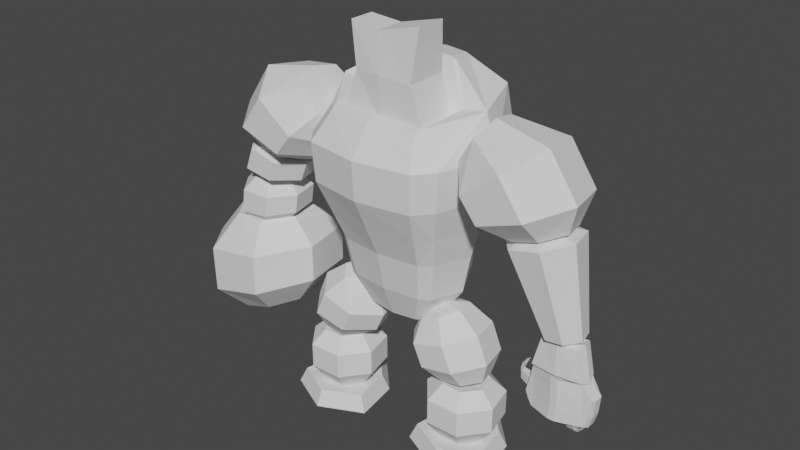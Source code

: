 # Source: Golem.blend  (saved by Blender 2.80.75; exported with 4.5.12 LTS)
import bpy
from mathutils import Matrix  # noqa: F401  (used for matrix-valued properties, if any)

bpy.ops.wm.read_factory_settings(use_empty=True)
scene = bpy.context.scene
scene.name = 'Scene'

# ---- collections
col_collection = bpy.data.collections.new('Collection'); scene.collection.children.link(col_collection)

# ---- world
world_world = bpy.data.worlds.new('World'); scene.world = world_world
world_world.use_nodes = True; world_world.node_tree.nodes.clear()
_N = world_world.node_tree.nodes; _L = world_world.node_tree.links
n0 = _N.new('ShaderNodeOutputWorld'); n0.name = 'World Output'; n0.location = (300, 300)
n1 = _N.new('ShaderNodeBackground'); n1.name = 'Background'; n1.location = (10, 300)
n1.inputs[0].default_value = (0.05088, 0.05088, 0.05088, 1.0)
_L.new(n1.outputs[0], n0.inputs[0])
n0.is_active_output = True
world_world.color = (0.05088, 0.05088, 0.05088)
world_world.use_sun_shadow = False
world_world.sun_shadow_jitter_overblur = 0.0

# ---- meshes
me_cube_001 = bpy.data.meshes.new('Cube.001')
me_cube_001.from_pydata([(-0.2958, -0.1353, -0.3106), (-0.2637, -0.08669, 0.2531), (-0.2958, 0.1353, -0.3106), (-0.2637, 0.08669, 0.2531), (0.2958, -0.1353, -0.3106), (0.2407, -0.1012, 0.3072), (0.2958, 0.1353, -0.3106), (0.2407, 0.1012, 0.3072), (-0.2025, -0.1205, -0.0207), (-0.2025, 0.1205, -0.0207), (0.2125, 0.1407, -0.01904), (0.2125, -0.1407, -0.01904), (-3.289e-10, 0.1353, -0.3106), (-0.05525, 0.1012, 0.2315), (-3.289e-10, -0.1353, -0.3106), (-0.05525, -0.1012, 0.2315), (-0.02185, -0.1407, -0.0173), (-0.02185, 0.1407, -0.0173), (-0.4324, 0.4786, -0.1234), (0.4324, 0.4786, -0.1234), (-0.3297, 0.4068, -1.122), (0.3297, 0.4068, -1.122), (0.4178, 0.5535, -0.7021), (-0.4178, 0.5535, -0.7021), (-0.29, 0.365, -1.384), (-0.3717, 0.4801, -0.9111), (0.29, 0.365, -1.384), (0.3717, 0.4801, -0.9111), (0.4346, 0.5665, -0.4456), (-0.4346, 0.5665, -0.4456), (0.5316, 0.1438, -0.1775), (-0.5316, 0.1438, -0.1775), (0.4533, 0.1437, -1.122), (-0.4533, 0.1437, -1.122), (-0.5745, 0.1437, -0.7021), (0.5745, 0.1437, -0.7021), (-0.3986, 0.1437, -1.387), (0.5111, 0.1437, -0.9111), (-0.5111, 0.1437, -0.9111), (0.3986, 0.1437, -1.387), (0.5989, 0.1437, -0.442), (-0.5989, 0.1437, -0.442), (1.176e-10, -0.1337, -1.386), (-9.038e-09, -0.1898, -1.122), (9.273e-09, -0.2872, -0.9111), (-9.038e-09, -0.3857, -0.7021), (1.176e-10, 0.4773, -1.122), (1.176e-10, 0.4212, -1.386), (-1.651e-09, 0.3346, -1.588), (-9.038e-09, 0.6732, -0.7021), (1.176e-10, 0.5747, -0.9111), (1.176e-10, 0.6916, -0.4427), (1.176e-10, 0.5324, -0.2401), (-1.819e-08, -0.4041, -0.4427), (9.273e-09, -0.2449, -0.2401), (-9.038e-09, 0.1438, -0.1707), (0.1747, 0.4388, 0.001942), (0.2148, 0.2731, 0.0199), (-0.1747, 0.4388, 0.001942), (-0.2148, 0.2731, 0.0199), (-7.791e-09, 0.2731, 0.04944), (-3.259e-09, 0.4654, 0.0151), (0.3725, -0.1526, -0.2579), (-0.3725, -0.1526, -0.2579), (0.3594, -0.09809, -1.122), (-0.3594, -0.09809, -1.122), (-0.4555, -0.2095, -0.7021), (0.4555, -0.2095, -0.7021), (-0.3161, -0.06636, -1.385), (0.4053, -0.1538, -0.9111), (-0.4053, -0.1538, -0.9111), (0.3161, -0.06636, -1.385), (0.4742, -0.2194, -0.4447), (-0.4742, -0.2194, -0.4447), (4.865e-09, -0.1934, -0.2234), (-1.651e-09, -0.04329, -1.604), (0.2274, 0.1438, -1.629), (0.302, 0.5055, -0.2534), (0.3718, 0.629, -0.4441), (0.282, 0.442, -1.122), (0.3574, 0.6133, -0.7021), (0.2481, -0.1056, -1.385), (0.282, -0.1546, -1.122), (0.318, -0.2399, -0.9111), (0.3574, -0.3259, -0.7021), (0.2481, 0.3931, -1.385), (0.1879, 0.3061, -1.577), (0.318, 0.5274, -0.9111), (0.3718, -0.3415, -0.4441), (0.302, -0.218, -0.2534), (0.3712, 0.1438, -0.2006), (0.1495, 0.4521, 0.008523), (0.1838, 0.2731, 0.03467), (0.1974, -0.01734, -1.59), (0.3186, -0.173, -0.2407), (-0.2481, -0.1056, -1.385), (-0.302, -0.218, -0.2534), (-0.3718, -0.3415, -0.4441), (-0.3712, 0.1438, -0.2006), (-0.282, -0.1546, -1.122), (-0.318, -0.2399, -0.9111), (-0.3574, -0.3259, -0.7021), (-0.1614, 0.3241, -1.577), (-0.2481, 0.3931, -1.385), (-0.318, 0.5274, -0.9111), (-0.282, 0.442, -1.122), (-0.3574, 0.6133, -0.7021), (-0.3718, 0.629, -0.4441), (-0.302, 0.5055, -0.2534), (-0.2274, 0.1438, -1.629), (-0.1838, 0.2731, 0.03467), (-0.1495, 0.4521, 0.008523), (-0.3186, -0.173, -0.2407), (-0.1974, -0.01734, -1.59), (0.2968, 0.1182, -0.2585), (-1.191e-08, 0.1182, -0.2347), (-7.948e-10, -0.1514, -0.2768), (0.2547, -0.1351, -0.2906), (-0.2968, 0.1182, -0.2585), (-0.2547, -0.1351, -0.2906), (-0.1696, -0.03528, -1.59), (0.1696, -0.03528, -1.59), (0.1614, 0.3241, -1.577), (-0.1879, 0.3061, -1.577), (0.1655, 0.1444, -1.673), (-1.651e-09, 0.1457, -1.703), (-0.1655, 0.1444, -1.673), (-0.3153, 0.231, -1.505), (-0.3707, 0.3308, -1.631), (-0.4391, 0.3308, -1.786), (-0.4914, 0.2311, -1.917), (-0.1997, 0.1702, -1.556), (-0.1746, 0.2324, -1.688), (-0.2385, 0.2324, -1.825), (-0.3664, 0.1704, -1.935), (-0.1712, 0.03359, -1.569), (-0.1261, 0.01138, -1.702), (-0.189, 0.01138, -1.835), (-0.3349, 0.03381, -1.935), (-0.2512, -0.07598, -1.534), (-0.2618, -0.1659, -1.663), (-0.3278, -0.1659, -1.808), (-0.4207, -0.07569, -1.918), (-0.2941, 0.06952, -1.457), (-0.3794, -0.07598, -1.477), (-0.4795, -0.1659, -1.599), (-0.5505, -0.1659, -1.765), (-0.559, -0.07569, -1.896), (-0.4594, 0.03359, -1.442), (-0.6152, 0.01138, -1.56), (-0.6893, 0.01138, -1.738), (-0.6459, 0.03382, -1.886), (-0.4308, 0.1702, -1.454), (-0.5668, 0.2324, -1.574), (-0.6397, 0.2324, -1.748), (-0.6158, 0.1704, -1.895), (-0.4989, 0.06806, -1.978), (-0.4923, 0.231, -1.938), (-0.4916, 0.3308, -2.032), (-0.4906, 0.3308, -2.202), (-0.4898, 0.231, -2.34), (-0.3661, 0.1702, -1.938), (-0.2873, 0.2324, -2.031), (-0.2863, 0.2324, -2.201), (-0.3636, 0.1702, -2.339), (-0.3349, 0.03359, -1.938), (-0.2368, 0.01138, -2.031), (-0.2359, 0.01138, -2.201), (-0.3324, 0.03359, -2.339), (-0.4223, -0.07598, -1.938), (-0.3782, -0.1659, -2.032), (-0.3772, -0.1659, -2.202), (-0.4198, -0.07598, -2.339), (-0.4926, 0.06952, -1.98), (-0.5624, -0.07598, -1.939), (-0.6049, -0.1659, -2.033), (-0.604, -0.1659, -2.203), (-0.5599, -0.07598, -2.34), (-0.6498, 0.03359, -1.939), (-0.7463, 0.01138, -2.034), (-0.7454, 0.01138, -2.204), (-0.6473, 0.03359, -2.34), (-0.6186, 0.1702, -1.939), (-0.6958, 0.2324, -2.033), (-0.6949, 0.2324, -2.203), (-0.6161, 0.1702, -2.34), (-0.4895, 0.06952, -2.392), (-0.4898, -0.2139, -2.323), (-0.4907, -0.09217, -2.49), (-0.7389, -0.09391, -2.321), (-0.6447, -0.01802, -2.489), (-0.6948, 0.1757, -2.321), (-0.6172, 0.1486, -2.489), (-0.4898, 0.3919, -2.323), (-0.4907, 0.2822, -2.49), (-0.285, 0.1757, -2.324), (-0.3639, 0.1486, -2.491), (-0.2406, -0.09391, -2.324), (-0.3367, -0.01802, -2.491), (-0.5539, 0.2154, -2.49), (-0.5923, 0.2838, -2.322), (-0.4137, -0.0551, -2.491), (-0.3652, -0.1539, -2.323), (-0.5043, 0.06528, -2.49), (-0.5119, 0.04088, -2.354), (-0.4913, -0.2576, -2.435), (-0.7883, -0.1146, -2.433), (-0.7356, 0.2069, -2.432), (-0.4913, 0.4646, -2.435), (-0.2469, 0.2069, -2.437), (-0.1942, -0.1146, -2.436), (-0.3428, -0.1861, -2.435), (-0.6135, 0.3358, -2.433), (-0.5757, 0.2705, -0.3073), (-0.7665, 0.4294, -0.4217), (-0.9057, 0.4294, -0.6102), (-0.9885, 0.2701, -0.7503), (-0.4945, 0.1975, -0.4459), (-0.5424, 0.3539, -0.592), (-0.6409, 0.3539, -0.7055), (-0.8387, 0.1937, -0.7942), (-0.474, 0.0236, -0.481), (-0.4871, 0.0494, -0.634), (-0.5755, 0.0494, -0.729), (-0.8005, 0.02551, -0.8012), (-0.531, -0.1137, -0.3835), (-0.6421, -0.2547, -0.5162), (-0.7587, -0.2547, -0.6631), (-0.9022, -0.1111, -0.7662), (-0.5592, 0.06952, -0.2985), (-0.6195, -0.1093, -0.2331), (-0.8908, -0.2547, -0.3273), (-1.053, -0.2547, -0.5574), (-1.07, -0.1131, -0.7145), (-0.6727, 0.02607, -0.1433), (-1.046, -0.01056, -0.2095), (-1.236, -0.01056, -0.4914), (-1.178, 0.02444, -0.6855), (-0.6539, 0.192, -0.175), (-0.9905, 0.2939, -0.2515), (-1.17, 0.2939, -0.515), (-1.14, 0.1961, -0.7017), (-0.9859, 0.06797, -0.78), (-0.9755, 0.2027, -0.7494), (-1.002, 0.3081, -0.7777), (-1.058, 0.3081, -0.9225), (-1.086, 0.2025, -0.98), (-0.8747, 0.1544, -0.7837), (-0.8209, 0.2183, -0.821), (-0.873, 0.2183, -0.9487), (-0.9825, 0.1518, -0.9883), (-0.8492, 0.03905, -0.7924), (-0.7761, 0.0164, -0.8317), (-0.8274, 0.0164, -0.9551), (-0.9568, 0.04031, -0.9877), (-0.9201, -0.052, -0.7682), (-0.9016, -0.1455, -0.8017), (-0.9552, -0.1455, -0.937), (-1.027, -0.05026, -0.9786), (-0.9822, 0.06949, -0.7688), (-1.03, -0.04904, -0.7311), (-1.103, -0.1455, -0.7536), (-1.16, -0.1455, -0.908), (-1.144, -0.05158, -0.9678), (-1.095, 0.04069, -0.7091), (-1.229, 0.0164, -0.7236), (-1.288, 0.0164, -0.8899), (-1.217, 0.03961, -0.9634), (-1.072, 0.1507, -0.7168), (-1.184, 0.2183, -0.7343), (-1.242, 0.2183, -0.8963), (-1.191, 0.1534, -0.9688), (-1.08, 0.06846, -0.9989), (-1.088, 0.2027, -0.9714), (-1.102, 0.3081, -1.076), (-1.122, 0.3081, -1.23), (-1.131, 0.2025, -1.338), (-0.9822, 0.1544, -0.9811), (-0.9152, 0.2183, -1.076), (-0.9359, 0.2183, -1.212), (-1.029, 0.1518, -1.321), (-0.9553, 0.03905, -0.9836), (-0.8692, 0.0164, -1.076), (-0.89, 0.0164, -1.208), (-1.004, 0.04031, -1.315), (-1.03, -0.052, -0.9767), (-0.9982, -0.1455, -1.076), (-1.019, -0.1455, -1.22), (-1.075, -0.05026, -1.323), (-1.09, 0.06949, -0.9919), (-1.145, -0.04904, -0.9664), (-1.205, -0.1455, -1.077), (-1.225, -0.1455, -1.24), (-1.191, -0.05158, -1.339), (-1.214, 0.04069, -0.9605), (-1.334, 0.0164, -1.077), (-1.353, 0.0164, -1.253), (-1.263, 0.0396, -1.352), (-1.19, 0.1507, -0.9626), (-1.288, 0.2183, -1.077), (-1.307, 0.2183, -1.248), (-1.236, 0.1534, -1.351), (-1.121, 0.06846, -1.355), (-1.185, 0.3596, -1.275), (-1.179, 0.5618, -1.478), (-1.171, 0.5618, -1.776), (-1.158, 0.3592, -1.982), (-0.9811, 0.2669, -1.262), (-0.8261, 0.3894, -1.422), (-0.8249, 0.3894, -1.687), (-0.9695, 0.262, -1.921), (-0.9295, 0.04571, -1.259), (-0.7388, 0.002269, -1.408), (-0.7393, 0.002269, -1.665), (-0.9243, 0.04813, -1.901), (-1.073, -0.1289, -1.268), (-0.9834, -0.3082, -1.447), (-0.9791, -0.3082, -1.726), (-1.056, -0.1256, -1.937), (-1.182, 0.1041, -1.315), (-1.294, -0.1232, -1.283), (-1.376, -0.3082, -1.51), (-1.364, -0.3082, -1.825), (-1.27, -0.1281, -2.003), (-1.427, 0.04885, -1.292), (-1.62, 0.002269, -1.549), (-1.603, 0.002269, -1.887), (-1.404, 0.04678, -2.049), (-1.38, 0.2598, -1.289), (-1.533, 0.3894, -1.535), (-1.518, 0.3894, -1.865), (-1.352, 0.265, -2.039), (-1.134, 0.1021, -2.012), (0.3173, 0.231, -1.505), (0.3726, 0.3308, -1.631), (0.4411, 0.3308, -1.786), (0.4934, 0.2311, -1.917), (0.2017, 0.1702, -1.556), (0.1765, 0.2324, -1.688), (0.2405, 0.2324, -1.825), (0.3684, 0.1704, -1.935), (0.1732, 0.03359, -1.569), (0.1281, 0.01138, -1.702), (0.1909, 0.01138, -1.835), (0.3369, 0.03381, -1.935), (0.2531, -0.07598, -1.534), (0.2638, -0.1659, -1.663), (0.3298, -0.1659, -1.808), (0.4226, -0.07569, -1.918), (0.2961, 0.06952, -1.457), (0.3814, -0.07598, -1.477), (0.4815, -0.1659, -1.599), (0.5524, -0.1659, -1.765), (0.561, -0.07569, -1.896), (0.4613, 0.03359, -1.442), (0.6172, 0.01138, -1.56), (0.6912, 0.01138, -1.738), (0.6478, 0.03382, -1.886), (0.4328, 0.1702, -1.454), (0.5688, 0.2324, -1.574), (0.6417, 0.2324, -1.748), (0.6177, 0.1704, -1.895), (0.5008, 0.06806, -1.978), (0.4943, 0.231, -1.938), (0.4935, 0.3308, -2.032), (0.4926, 0.3308, -2.202), (0.4918, 0.231, -2.34), (0.368, 0.1702, -1.938), (0.2892, 0.2324, -2.031), (0.2883, 0.2324, -2.201), (0.3656, 0.1702, -2.339), (0.3368, 0.03359, -1.938), (0.2388, 0.01138, -2.031), (0.2378, 0.01138, -2.201), (0.3344, 0.03359, -2.339), (0.4242, -0.07598, -1.938), (0.3801, -0.1659, -2.032), (0.3792, -0.1659, -2.202), (0.4217, -0.07598, -2.339), (0.4946, 0.06952, -1.98), (0.5644, -0.07598, -1.939), (0.6069, -0.1659, -2.033), (0.6059, -0.1659, -2.203), (0.5619, -0.07598, -2.34), (0.6517, 0.03359, -1.939), (0.7483, 0.01138, -2.034), (0.7473, 0.01138, -2.204), (0.6493, 0.03359, -2.34), (0.6205, 0.1702, -1.939), (0.6978, 0.2324, -2.033), (0.6969, 0.2324, -2.203), (0.6181, 0.1702, -2.34), (0.4915, 0.06952, -2.392), (0.4917, -0.2139, -2.323), (0.4927, -0.09217, -2.49), (0.7408, -0.09391, -2.321), (0.6466, -0.01802, -2.489), (0.6968, 0.1757, -2.321), (0.6192, 0.1486, -2.489), (0.4917, 0.3919, -2.323), (0.4927, 0.2822, -2.49), (0.287, 0.1757, -2.324), (0.3658, 0.1486, -2.491), (0.2426, -0.09391, -2.324), (0.3387, -0.01802, -2.491), (0.5559, 0.2154, -2.49), (0.5943, 0.2838, -2.322), (0.4157, -0.0551, -2.491), (0.3672, -0.1539, -2.323), (0.5062, 0.06528, -2.49), (0.5139, 0.04088, -2.354), (0.4933, -0.2576, -2.435), (0.7903, -0.1146, -2.433), (0.7376, 0.2069, -2.432), (0.4933, 0.4646, -2.435), (0.2489, 0.2069, -2.437), (0.1962, -0.1146, -2.436), (0.3447, -0.1861, -2.435), (0.6154, 0.3358, -2.433), (0.5777, 0.2705, -0.3073), (0.7684, 0.4294, -0.4217), (0.9076, 0.4294, -0.6102), (0.9905, 0.2701, -0.7503), (0.4965, 0.1975, -0.4459), (0.5444, 0.3539, -0.592), (0.6429, 0.3539, -0.7055), (0.8407, 0.1937, -0.7942), (0.4759, 0.0236, -0.481), (0.489, 0.0494, -0.634), (0.5775, 0.0494, -0.729), (0.8025, 0.02551, -0.8012), (0.533, -0.1137, -0.3835), (0.6441, -0.2547, -0.5162), (0.7607, -0.2547, -0.6631), (0.9042, -0.1111, -0.7662), (0.5612, 0.06952, -0.2985), (0.6215, -0.1093, -0.2331), (0.8928, -0.2547, -0.3273), (1.055, -0.2547, -0.5574), (1.072, -0.1131, -0.7145), (0.6747, 0.02607, -0.1433), (1.048, -0.01056, -0.2095), (1.238, -0.01056, -0.4914), (1.18, 0.02444, -0.6855), (0.6559, 0.192, -0.175), (0.9925, 0.2939, -0.2515), (1.172, 0.2939, -0.515), (1.142, 0.1961, -0.7017), (0.9878, 0.06797, -0.78), (0.9775, 0.2027, -0.7494), (1.004, 0.3081, -0.7777), (1.177, 0.2037, -1.336), (1.192, 0.1443, -1.369), (0.8767, 0.1544, -0.7837), (0.8229, 0.2183, -0.821), (1.073, 0.1531, -1.346), (1.134, 0.1158, -1.371), (0.8512, 0.03905, -0.7924), (0.778, 0.0164, -0.8317), (1.047, 0.03957, -1.349), (1.119, 0.05303, -1.37), (0.9221, -0.052, -0.7682), (0.9036, -0.1455, -0.8017), (1.119, -0.0515, -1.342), (1.159, 0.002068, -1.367), (0.9842, 0.06949, -0.7688), (1.032, -0.04904, -0.7311), (1.105, -0.1455, -0.7536), (1.235, -0.0515, -1.33), (1.225, 0.001329, -1.363), (1.097, 0.04069, -0.7091), (1.231, 0.0164, -0.7236), (1.308, 0.03957, -1.323), (1.266, 0.05263, -1.362), (1.074, 0.1507, -0.7168), (1.186, 0.2183, -0.7343), (1.282, 0.1531, -1.325), (1.251, 0.1166, -1.365), (1.188, 0.06886, -1.379), (1.297, 0.1425, -1.366), (1.345, 0.1315, -1.561), (1.297, -0.001132, -1.366), (1.345, -0.01219, -1.561), (1.067, 0.1425, -1.366), (1.019, 0.1315, -1.561), (1.067, -0.001132, -1.366), (1.019, -0.01219, -1.561), (1.367, 0.06647, -1.595), (1.312, 0.0707, -1.352), (0.9976, 0.06647, -1.595), (1.052, 0.0707, -1.352), (1.345, 0.13, -1.578), (1.37, 0.1416, -1.868), (1.345, 0.009418, -1.578), (1.37, 0.02098, -1.868), (1.019, 0.13, -1.578), (0.9876, 0.1416, -1.838), (1.019, 0.009417, -1.578), (0.9876, 0.02098, -1.838), (1.02, 0.009151, -1.868), (1.16, -0.03613, -1.868), (1.205, -0.03613, -1.868), (1.344, 0.009152, -1.868), (1.344, 0.009152, -1.578), (1.205, -0.03613, -1.578), (1.16, -0.03613, -1.578), (1.02, 0.009151, -1.578), (1.344, 0.1298, -1.868), (1.205, 0.08447, -1.868), (1.16, 0.08447, -1.868), (1.02, 0.1298, -1.868), (1.344, 0.1298, -1.578), (1.205, 0.08447, -1.578), (1.16, 0.08447, -1.578), (1.02, 0.1298, -1.578), (1.035, 0.09062, -1.828), (1.035, 0.04532, -1.828), (1.144, 0.01301, -1.828), (1.144, 0.0585, -1.828), (1.22, 0.05851, -1.828), (1.22, 0.01301, -1.828), (1.329, 0.0453, -1.828), (1.329, 0.09063, -1.828), (1.386, 0.05125, -1.877), (1.386, 0.1113, -1.877), (1.356, 0.1042, -1.592), (1.356, 0.04218, -1.592), (0.9724, 0.1113, -1.847), (0.9724, 0.05127, -1.847), (1.009, 0.04207, -1.592), (1.009, 0.1043, -1.592), (1.009, 0.1117, -1.81), (1.041, 0.1087, -1.687), (1.041, 0.04693, -1.687), (1.009, 0.0509, -1.81), (1.344, 0.1167, -1.877), (1.344, 0.02215, -1.877), (1.205, -0.02324, -1.877), (1.205, 0.07158, -1.877), (1.16, 0.07157, -1.877), (1.16, -0.02323, -1.877), (1.02, 0.02216, -1.877), (1.02, 0.1167, -1.877), (1.02, 0.1004, -1.592), (1.02, 0.03854, -1.592), (1.16, -0.006636, -1.592), (1.16, 0.05498, -1.592), (1.205, 0.05496, -1.592), (1.205, -0.006618, -1.592), (1.344, 0.03859, -1.592), (1.344, 0.1003, -1.592), (1.02, 0.1189, -1.828), (1.16, 0.07829, -1.828), (1.16, -0.01652, -1.828), (1.344, 0.02432, -1.828), (1.205, -0.01652, -1.828), (1.205, 0.0783, -1.828), (1.344, 0.1189, -1.828), (1.02, 0.02434, -1.828), (1.394, 0.02094, -1.785), (1.409, 0.01602, -1.662), (1.387, 0.1367, -1.663), (1.372, 0.1415, -1.785), (0.9698, 0.1415, -1.785), (0.999, 0.1367, -1.662), (0.9993, 0.01597, -1.661), (0.9698, 0.02094, -1.785), (1.03, 0.1298, -1.785), (1.03, 0.1298, -1.662), (1.17, 0.08447, -1.662), (1.17, 0.08447, -1.785), (1.215, 0.08447, -1.785), (1.215, 0.08447, -1.662), (1.355, 0.1298, -1.663), (1.355, 0.1298, -1.785), (1.355, 0.009156, -1.785), (1.355, 0.009156, -1.662), (1.215, -0.03613, -1.661), (1.215, -0.03613, -1.785), (1.17, -0.03613, -1.785), (1.17, -0.03613, -1.661), (1.03, 0.009156, -1.661), (1.03, 0.009156, -1.785), (0.9558, 0.0509, -1.797), (0.9877, 0.04693, -1.673), (0.9877, 0.1087, -1.673), (0.9558, 0.1117, -1.797), (1.408, 0.1117, -1.797), (1.421, 0.1087, -1.674), (1.421, 0.047, -1.674), (1.408, 0.05084, -1.797), (1.095, 0.3139, -1.976), (1.095, 0.3139, -1.976), (1.095, 0.3139, -1.976), (1.095, 0.3139, -1.976), (1.095, 0.3139, -1.976), (1.095, 0.3139, -1.976), (1.098, 0.053, -1.828), (1.046, 0.03293, -1.83), (1.066, 0.003862, -1.829), (1.127, 0.007114, -1.824), (1.147, 0.03601, -1.824), (1.09, 0.2638, -2.003), (1.085, 0.2067, -2.014), (1.081, 0.1481, -2.006), (1.076, 0.09385, -1.981), (1.072, 0.04933, -1.94), (1.067, 0.01928, -1.886), (1.05, 0.04291, -1.878), (1.057, 0.06617, -1.928), (1.065, 0.1038, -1.968), (1.072, 0.1522, -1.995), (1.08, 0.2069, -2.006), (1.087, 0.2626, -1.999), (1.102, 0.2626, -1.999), (1.109, 0.2069, -2.006), (1.117, 0.1522, -1.995), (1.124, 0.1038, -1.968), (1.132, 0.06617, -1.928), (1.139, 0.04291, -1.878), (1.122, 0.01928, -1.886), (1.117, 0.04933, -1.94), (1.113, 0.09385, -1.981), (1.108, 0.1481, -2.006), (1.104, 0.2067, -2.014), (1.099, 0.2638, -2.003), (1.095, 0.05752, -1.874), (1.095, 0.07659, -1.92), (1.095, 0.1099, -1.96), (1.095, 0.1547, -1.988), (1.095, 0.207, -2.0), (1.095, 0.2618, -1.997), (1.275, 0.3139, -1.976), (1.275, 0.3139, -1.976), (1.275, 0.3139, -1.976), (1.275, 0.3139, -1.976), (1.275, 0.3139, -1.976), (1.275, 0.3139, -1.976), (1.275, 0.05387, -1.824), (1.222, 0.03601, -1.824), (1.242, 0.007114, -1.824), (1.307, 0.007114, -1.824), (1.327, 0.03601, -1.824), (1.27, 0.2638, -2.003), (1.265, 0.2067, -2.014), (1.261, 0.1481, -2.006), (1.256, 0.09385, -1.981), (1.252, 0.04933, -1.94), (1.247, 0.01928, -1.886), (1.23, 0.04291, -1.878), (1.237, 0.06617, -1.928), (1.245, 0.1038, -1.968), (1.252, 0.1522, -1.995), (1.26, 0.2069, -2.006), (1.267, 0.2626, -1.999), (1.282, 0.2626, -1.999), (1.289, 0.2069, -2.006), (1.297, 0.1522, -1.995), (1.304, 0.1038, -1.968), (1.312, 0.06617, -1.928), (1.319, 0.04291, -1.878), (1.302, 0.01928, -1.886), (1.298, 0.04933, -1.94), (1.293, 0.09385, -1.981), (1.288, 0.1481, -2.006), (1.284, 0.2067, -2.014), (1.279, 0.2638, -2.003), (1.275, 0.05752, -1.874), (1.275, 0.07659, -1.92), (1.275, 0.1099, -1.96), (1.275, 0.1547, -1.988), (1.275, 0.207, -2.0), (1.275, 0.2618, -1.997), (0.866, 0.3486, -1.75), (0.866, 0.3486, -1.75), (0.866, 0.3486, -1.75), (0.866, 0.3486, -1.75), (0.866, 0.3486, -1.75), (0.866, 0.3486, -1.75), (1.022, 0.09716, -1.742), (1.023, 0.07711, -1.681), (1.023, 0.0432, -1.704), (1.023, 0.04229, -1.779), (1.023, 0.07564, -1.802), (0.8386, 0.2985, -1.745), (0.8278, 0.2415, -1.74), (0.8351, 0.183, -1.735), (0.8582, 0.1303, -1.729), (0.8885, 0.09032, -1.72), (0.9512, 0.05729, -1.709), (0.9599, 0.08504, -1.69), (0.9014, 0.1109, -1.703), (0.8704, 0.1415, -1.717), (0.8468, 0.1871, -1.726), (0.836, 0.2417, -1.734), (0.8426, 0.2974, -1.742), (0.8426, 0.2972, -1.757), (0.836, 0.2414, -1.764), (0.8468, 0.1866, -1.771), (0.8704, 0.1408, -1.779), (0.9014, 0.1099, -1.79), (0.9599, 0.08378, -1.794), (0.9512, 0.05651, -1.773), (0.8885, 0.08967, -1.773), (0.8582, 0.1298, -1.766), (0.8351, 0.1827, -1.762), (0.8278, 0.2413, -1.758), (0.8386, 0.2984, -1.754), (0.9652, 0.1014, -1.742), (0.9097, 0.1231, -1.746), (0.8768, 0.1493, -1.748), (0.8541, 0.1894, -1.748), (0.8411, 0.2417, -1.749), (0.845, 0.2965, -1.75), (1.182, -0.03105, -1.561), (1.182, -0.01999, -1.366), (1.182, 0.1033, -1.561), (1.182, 0.1144, -1.366), (1.182, 0.06647, -1.595), (1.182, 0.0707, -1.389)], [], [(8, 1, 3, 9), (17, 13, 7, 10), (10, 7, 5, 11), (16, 15, 1, 8), (12, 6, 4, 14), (13, 3, 1, 15), (14, 16, 8, 0), (6, 10, 11, 4), (12, 17, 10, 6), (0, 8, 9, 2), (2, 9, 17, 12), (4, 11, 16, 14), (7, 13, 15, 5), (2, 12, 14, 0), (11, 5, 15, 16), (9, 3, 13, 17), (36, 109, 113, 68), (100, 70, 65, 99), (83, 44, 43, 82), (26, 39, 76, 86), (69, 83, 82, 64), (66, 101, 97, 73), (85, 47, 46, 79), (78, 77, 19, 28), (79, 87, 27, 21), (80, 78, 28, 22), (105, 103, 24, 20), (101, 66, 70, 100), (24, 36, 33, 20), (67, 69, 37, 35), (69, 64, 32, 37), (37, 32, 21, 27), (35, 37, 27, 22), (108, 18, 58, 111), (106, 104, 25, 23), (104, 105, 20, 25), (107, 51, 49, 106), (94, 74, 54, 89), (72, 62, 89, 88), (90, 30, 57, 92), (87, 50, 49, 80), (112, 98, 31, 63), (65, 70, 38, 33), (70, 66, 34, 38), (38, 34, 23, 25), (33, 38, 25, 20), (88, 53, 45, 84), (72, 88, 84, 67), (108, 107, 29, 18), (21, 32, 39, 26), (64, 82, 81, 71), (67, 35, 40, 72), (35, 22, 28, 40), (40, 28, 19, 30), (72, 40, 30, 62), (23, 34, 41, 29), (29, 41, 31, 18), (75, 121, 81, 42), (91, 92, 57, 56), (110, 111, 58, 59), (98, 55, 60, 110), (18, 31, 59, 58), (30, 19, 56, 57), (77, 52, 61, 91), (75, 42, 95, 120), (41, 73, 63, 31), (34, 66, 73, 41), (73, 97, 96, 63), (32, 64, 71, 39), (96, 112, 63), (90, 55, 115, 114), (39, 71, 93, 76), (69, 67, 84, 83), (36, 68, 65, 33), (36, 24, 123, 109), (30, 90, 94, 62), (19, 77, 91, 56), (61, 60, 92, 91), (54, 53, 88, 89), (48, 47, 85, 122), (27, 87, 80, 22), (55, 90, 92, 60), (45, 44, 83, 84), (62, 94, 89), (49, 51, 78, 80), (46, 50, 87, 79), (51, 52, 77, 78), (26, 85, 79, 21), (43, 42, 81, 82), (54, 74, 112, 96), (31, 98, 110, 59), (60, 61, 111, 110), (52, 51, 107, 108), (43, 44, 100, 99), (94, 90, 114, 117), (29, 107, 106, 23), (50, 46, 105, 104), (49, 50, 104, 106), (52, 108, 111, 61), (46, 47, 103, 105), (47, 48, 102, 103), (53, 54, 96, 97), (45, 53, 97, 101), (44, 45, 101, 100), (42, 43, 99, 95), (114, 115, 116, 117), (116, 115, 118, 119), (112, 74, 116, 119), (98, 112, 119, 118), (55, 98, 118, 115), (74, 94, 117, 116), (68, 95, 99, 65), (124, 121, 75, 125), (125, 75, 120, 126), (48, 125, 126, 102), (122, 124, 125, 48), (93, 121, 124, 76), (76, 124, 122, 86), (123, 102, 126, 109), (109, 126, 120, 113), (93, 71, 81, 121), (68, 113, 120, 95), (26, 86, 122, 85), (24, 103, 102, 123), (156, 130, 134), (129, 128, 132, 133), (127, 143, 131), (130, 129, 133, 134), (128, 127, 131, 132), (156, 134, 138), (133, 132, 136, 137), (131, 143, 135), (134, 133, 137, 138), (132, 131, 135, 136), (156, 138, 142), (137, 136, 140, 141), (135, 143, 139), (138, 137, 141, 142), (136, 135, 139, 140), (156, 142, 147), (141, 140, 145, 146), (139, 143, 144), (142, 141, 146, 147), (140, 139, 144, 145), (156, 147, 151), (146, 145, 149, 150), (144, 143, 148), (147, 146, 150, 151), (145, 144, 148, 149), (156, 151, 155), (150, 149, 153, 154), (148, 143, 152), (151, 150, 154, 155), (149, 148, 152, 153), (156, 155, 130), (154, 153, 128, 129), (152, 143, 127), (155, 154, 129, 130), (153, 152, 127, 128), (186, 160, 164), (159, 158, 162, 163), (157, 173, 161), (160, 159, 163, 164), (158, 157, 161, 162), (186, 164, 168), (163, 162, 166, 167), (161, 173, 165), (164, 163, 167, 168), (162, 161, 165, 166), (186, 168, 172), (167, 166, 170, 171), (165, 173, 169), (168, 167, 171, 172), (166, 165, 169, 170), (186, 172, 177), (171, 170, 175, 176), (169, 173, 174), (172, 171, 176, 177), (170, 169, 174, 175), (186, 177, 181), (176, 175, 179, 180), (174, 173, 178), (177, 176, 180, 181), (175, 174, 178, 179), (186, 181, 185), (180, 179, 183, 184), (178, 173, 182), (181, 180, 184, 185), (179, 178, 182, 183), (186, 185, 160), (184, 183, 158, 159), (182, 173, 157), (185, 184, 159, 160), (183, 182, 157, 158), (205, 187, 189, 206), (206, 189, 191, 207), (212, 200, 193, 208), (208, 193, 195, 209), (209, 195, 197, 210), (211, 202, 187, 205), (199, 194, 196, 203), (203, 196, 198, 201), (202, 197, 195, 204), (204, 195, 193, 200), (189, 204, 200, 191), (187, 202, 204, 189), (190, 203, 201, 188), (192, 199, 203, 190), (210, 197, 202, 211), (207, 191, 200, 212), (192, 207, 212, 199), (198, 210, 211, 201), (201, 211, 205, 188), (196, 209, 210, 198), (194, 208, 209, 196), (199, 212, 208, 194), (190, 206, 207, 192), (188, 205, 206, 190), (242, 216, 220), (215, 214, 218, 219), (213, 229, 217), (216, 215, 219, 220), (214, 213, 217, 218), (242, 220, 224), (219, 218, 222, 223), (217, 229, 221), (220, 219, 223, 224), (218, 217, 221, 222), (242, 224, 228), (223, 222, 226, 227), (221, 229, 225), (224, 223, 227, 228), (222, 221, 225, 226), (242, 228, 233), (227, 226, 231, 232), (225, 229, 230), (228, 227, 232, 233), (226, 225, 230, 231), (242, 233, 237), (232, 231, 235, 236), (230, 229, 234), (233, 232, 236, 237), (231, 230, 234, 235), (242, 237, 241), (236, 235, 239, 240), (234, 229, 238), (237, 236, 240, 241), (235, 234, 238, 239), (242, 241, 216), (240, 239, 214, 215), (238, 229, 213), (241, 240, 215, 216), (239, 238, 213, 214), (272, 246, 250), (245, 244, 248, 249), (243, 259, 247), (246, 245, 249, 250), (244, 243, 247, 248), (272, 250, 254), (249, 248, 252, 253), (247, 259, 251), (250, 249, 253, 254), (248, 247, 251, 252), (272, 254, 258), (253, 252, 256, 257), (251, 259, 255), (254, 253, 257, 258), (252, 251, 255, 256), (272, 258, 263), (257, 256, 261, 262), (255, 259, 260), (258, 257, 262, 263), (256, 255, 260, 261), (272, 263, 267), (262, 261, 265, 266), (260, 259, 264), (263, 262, 266, 267), (261, 260, 264, 265), (272, 267, 271), (266, 265, 269, 270), (264, 259, 268), (267, 266, 270, 271), (265, 264, 268, 269), (272, 271, 246), (270, 269, 244, 245), (268, 259, 243), (271, 270, 245, 246), (269, 268, 243, 244), (302, 276, 280), (275, 274, 278, 279), (273, 289, 277), (276, 275, 279, 280), (274, 273, 277, 278), (302, 280, 284), (279, 278, 282, 283), (277, 289, 281), (280, 279, 283, 284), (278, 277, 281, 282), (302, 284, 288), (283, 282, 286, 287), (281, 289, 285), (284, 283, 287, 288), (282, 281, 285, 286), (302, 288, 293), (287, 286, 291, 292), (285, 289, 290), (288, 287, 292, 293), (286, 285, 290, 291), (302, 293, 297), (292, 291, 295, 296), (290, 289, 294), (293, 292, 296, 297), (291, 290, 294, 295), (302, 297, 301), (296, 295, 299, 300), (294, 289, 298), (297, 296, 300, 301), (295, 294, 298, 299), (302, 301, 276), (300, 299, 274, 275), (298, 289, 273), (301, 300, 275, 276), (299, 298, 273, 274), (332, 306, 310), (305, 304, 308, 309), (303, 319, 307), (306, 305, 309, 310), (304, 303, 307, 308), (332, 310, 314), (309, 308, 312, 313), (307, 319, 311), (310, 309, 313, 314), (308, 307, 311, 312), (332, 314, 318), (313, 312, 316, 317), (311, 319, 315), (314, 313, 317, 318), (312, 311, 315, 316), (332, 318, 323), (317, 316, 321, 322), (315, 319, 320), (318, 317, 322, 323), (316, 315, 320, 321), (332, 323, 327), (322, 321, 325, 326), (320, 319, 324), (323, 322, 326, 327), (321, 320, 324, 325), (332, 327, 331), (326, 325, 329, 330), (324, 319, 328), (327, 326, 330, 331), (325, 324, 328, 329), (332, 331, 306), (330, 329, 304, 305), (328, 319, 303), (331, 330, 305, 306), (329, 328, 303, 304), (362, 340, 336), (335, 339, 338, 334), (333, 337, 349), (336, 340, 339, 335), (334, 338, 337, 333), (362, 344, 340), (339, 343, 342, 338), (337, 341, 349), (340, 344, 343, 339), (338, 342, 341, 337), (362, 348, 344), (343, 347, 346, 342), (341, 345, 349), (344, 348, 347, 343), (342, 346, 345, 341), (362, 353, 348), (347, 352, 351, 346), (345, 350, 349), (348, 353, 352, 347), (346, 351, 350, 345), (362, 357, 353), (352, 356, 355, 351), (350, 354, 349), (353, 357, 356, 352), (351, 355, 354, 350), (362, 361, 357), (356, 360, 359, 355), (354, 358, 349), (357, 361, 360, 356), (355, 359, 358, 354), (362, 336, 361), (360, 335, 334, 359), (358, 333, 349), (361, 336, 335, 360), (359, 334, 333, 358), (392, 370, 366), (365, 369, 368, 364), (363, 367, 379), (366, 370, 369, 365), (364, 368, 367, 363), (392, 374, 370), (369, 373, 372, 368), (367, 371, 379), (370, 374, 373, 369), (368, 372, 371, 367), (392, 378, 374), (373, 377, 376, 372), (371, 375, 379), (374, 378, 377, 373), (372, 376, 375, 371), (392, 383, 378), (377, 382, 381, 376), (375, 380, 379), (378, 383, 382, 377), (376, 381, 380, 375), (392, 387, 383), (382, 386, 385, 381), (380, 384, 379), (383, 387, 386, 382), (381, 385, 384, 380), (392, 391, 387), (386, 390, 389, 385), (384, 388, 379), (387, 391, 390, 386), (385, 389, 388, 384), (392, 366, 391), (390, 365, 364, 389), (388, 363, 379), (391, 366, 365, 390), (389, 364, 363, 388), (411, 412, 395, 393), (412, 413, 397, 395), (418, 414, 399, 406), (414, 415, 401, 399), (415, 416, 403, 401), (417, 411, 393, 408), (405, 409, 402, 400), (409, 407, 404, 402), (408, 410, 401, 403), (410, 406, 399, 401), (395, 397, 406, 410), (393, 395, 410, 408), (396, 394, 407, 409), (398, 396, 409, 405), (416, 417, 408, 403), (413, 418, 406, 397), (398, 405, 418, 413), (404, 407, 417, 416), (407, 394, 411, 417), (402, 404, 416, 415), (400, 402, 415, 414), (405, 400, 414, 418), (396, 398, 413, 412), (394, 396, 412, 411), (448, 426, 422), (421, 425, 424, 420), (419, 423, 435), (422, 426, 425, 421), (420, 424, 423, 419), (448, 430, 426), (425, 429, 428, 424), (423, 427, 435), (426, 430, 429, 425), (424, 428, 427, 423), (448, 434, 430), (429, 433, 432, 428), (427, 431, 435), (430, 434, 433, 429), (428, 432, 431, 427), (448, 439, 434), (433, 438, 437, 432), (431, 436, 435), (434, 439, 438, 433), (432, 437, 436, 431), (448, 443, 439), (438, 442, 441, 437), (436, 440, 435), (439, 443, 442, 438), (437, 441, 440, 436), (448, 447, 443), (442, 446, 445, 441), (440, 444, 435), (443, 447, 446, 442), (441, 445, 444, 440), (448, 422, 447), (446, 421, 420, 445), (444, 419, 435), (447, 422, 421, 446), (445, 420, 419, 444), (478, 456, 452), (451, 455, 454, 450), (449, 453, 465), (452, 456, 455, 451), (450, 454, 453, 449), (478, 460, 456), (455, 459, 458, 454), (453, 457, 465), (456, 460, 459, 455), (454, 458, 457, 453), (478, 464, 460), (459, 463, 462, 458), (457, 461, 465), (460, 464, 463, 459), (458, 462, 461, 457), (478, 469, 464), (463, 468, 467, 462), (461, 466, 465), (464, 469, 468, 463), (462, 467, 466, 461), (478, 473, 469), (468, 472, 471, 467), (466, 470, 465), (469, 473, 472, 468), (467, 471, 470, 466), (478, 477, 473), (472, 476, 475, 471), (470, 474, 465), (473, 477, 476, 472), (471, 475, 474, 470), (478, 452, 477), (476, 451, 450, 475), (474, 449, 465), (477, 452, 451, 476), (475, 450, 449, 474), (719, 490, 485, 715), (718, 487, 482, 714), (714, 715, 485, 486), (487, 488, 481, 482), (716, 717, 479, 480), (489, 490, 483, 484), (486, 485, 490, 489), (480, 479, 488, 487), (716, 480, 487, 718), (717, 483, 490, 719), (511, 573, 572, 512), (499, 582, 566, 498), (506, 581, 580, 505), (491, 511, 550, 525), (496, 563, 567, 510), (544, 529, 497, 506), (507, 535, 538, 508), (528, 541, 499, 498), (585, 530, 495, 564), (536, 523, 494, 502), (496, 510, 542, 527), (514, 495, 530, 543), (581, 506, 497, 565), (526, 549, 503, 493), (503, 549, 548, 504), (510, 567, 570, 509), (561, 491, 525, 588), (564, 495, 514, 568), (545, 505, 504, 548), (512, 572, 569, 513), (589, 526, 493, 560), (498, 566, 583, 528), (499, 541, 540, 500), (537, 501, 500, 540), (573, 511, 491, 561), (507, 574, 562, 492), (527, 586, 563, 496), (494, 559, 575, 502), (565, 497, 529, 584), (492, 562, 587, 524), (560, 493, 503, 576), (530, 585, 584, 529), (576, 503, 504, 577), (502, 575, 578, 501), (568, 514, 513, 569), (544, 506, 505, 545), (536, 502, 501, 537), (514, 543, 546, 513), (574, 507, 508, 571), (571, 508, 509, 570), (582, 499, 500, 579), (579, 500, 501, 578), (508, 538, 539, 509), (542, 510, 509, 539), (513, 546, 547, 512), (550, 511, 512, 547), (505, 580, 577, 504), (526, 589, 588, 525), (533, 532, 531, 534), (586, 527, 528, 583), (590, 523, 524, 587), (544, 545, 546, 543), (548, 549, 550, 547), (539, 540, 553, 552), (541, 542, 551, 558), (539, 538, 537, 540), (527, 542, 541, 528), (535, 524, 523, 536), (547, 546, 545, 548), (525, 550, 549, 526), (543, 530, 529, 544), (507, 492, 524, 535), (537, 538, 556, 555), (535, 536, 554, 557), (542, 539, 552, 551), (540, 541, 558, 553), (538, 535, 557, 556), (536, 537, 555, 554), (518, 515, 551, 552), (517, 518, 552, 553), (520, 521, 554, 555), (522, 519, 556, 557), (515, 516, 558, 551), (521, 522, 557, 554), (519, 520, 555, 556), (516, 517, 553, 558), (521, 520, 519, 522), (515, 518, 517, 516), (580, 581, 582, 579), (576, 577, 578, 575), (572, 573, 574, 571), (568, 569, 570, 567), (577, 580, 579, 578), (581, 565, 566, 582), (560, 576, 575, 559), (569, 572, 571, 570), (573, 561, 562, 574), (564, 568, 567, 563), (585, 586, 531, 532), (588, 589, 590, 587), (561, 588, 587, 562), (589, 560, 559, 590), (565, 584, 583, 566), (585, 564, 563, 586), (523, 590, 559, 494), (583, 584, 533, 534), (586, 583, 534, 531), (584, 585, 532, 533), (591, 594, 592), (592, 594, 593), (593, 594, 595), (595, 594, 596), (596, 594, 591), (608, 607, 599, 598), (597, 598, 599, 600, 601), (620, 619, 601, 600), (607, 620, 600, 599), (626, 608, 598, 597), (619, 626, 597, 601), (596, 591, 631, 614), (614, 631, 630, 615), (615, 630, 629, 616), (616, 629, 628, 617), (617, 628, 627, 618), (618, 627, 626, 619), (591, 592, 613, 631), (631, 613, 612, 630), (630, 612, 611, 629), (629, 611, 610, 628), (628, 610, 609, 627), (627, 609, 608, 626), (593, 595, 625, 602), (602, 625, 624, 603), (603, 624, 623, 604), (604, 623, 622, 605), (605, 622, 621, 606), (606, 621, 620, 607), (595, 596, 614, 625), (625, 614, 615, 624), (624, 615, 616, 623), (623, 616, 617, 622), (622, 617, 618, 621), (621, 618, 619, 620), (592, 593, 602, 613), (613, 602, 603, 612), (612, 603, 604, 611), (611, 604, 605, 610), (610, 605, 606, 609), (609, 606, 607, 608), (632, 635, 633), (633, 635, 634), (634, 635, 636), (636, 635, 637), (637, 635, 632), (649, 648, 640, 639), (638, 639, 640, 641, 642), (661, 660, 642, 641), (648, 661, 641, 640), (667, 649, 639, 638), (660, 667, 638, 642), (637, 632, 672, 655), (655, 672, 671, 656), (656, 671, 670, 657), (657, 670, 669, 658), (658, 669, 668, 659), (659, 668, 667, 660), (632, 633, 654, 672), (672, 654, 653, 671), (671, 653, 652, 670), (670, 652, 651, 669), (669, 651, 650, 668), (668, 650, 649, 667), (634, 636, 666, 643), (643, 666, 665, 644), (644, 665, 664, 645), (645, 664, 663, 646), (646, 663, 662, 647), (647, 662, 661, 648), (636, 637, 655, 666), (666, 655, 656, 665), (665, 656, 657, 664), (664, 657, 658, 663), (663, 658, 659, 662), (662, 659, 660, 661), (633, 634, 643, 654), (654, 643, 644, 653), (653, 644, 645, 652), (652, 645, 646, 651), (651, 646, 647, 650), (650, 647, 648, 649), (673, 676, 674), (674, 676, 675), (675, 676, 677), (677, 676, 678), (678, 676, 673), (690, 689, 681, 680), (679, 680, 681, 682, 683), (702, 701, 683, 682), (689, 702, 682, 681), (708, 690, 680, 679), (701, 708, 679, 683), (678, 673, 713, 696), (696, 713, 712, 697), (697, 712, 711, 698), (698, 711, 710, 699), (699, 710, 709, 700), (700, 709, 708, 701), (673, 674, 695, 713), (713, 695, 694, 712), (712, 694, 693, 711), (711, 693, 692, 710), (710, 692, 691, 709), (709, 691, 690, 708), (675, 677, 707, 684), (684, 707, 706, 685), (685, 706, 705, 686), (686, 705, 704, 687), (687, 704, 703, 688), (688, 703, 702, 689), (677, 678, 696, 707), (707, 696, 697, 706), (706, 697, 698, 705), (705, 698, 699, 704), (704, 699, 700, 703), (703, 700, 701, 702), (674, 675, 684, 695), (695, 684, 685, 694), (694, 685, 686, 693), (693, 686, 687, 692), (692, 687, 688, 691), (691, 688, 689, 690), (479, 717, 719, 488), (484, 716, 718, 489), (484, 483, 717, 716), (482, 481, 715, 714), (489, 718, 714, 486), (488, 719, 715, 481)])
_uv = me_cube_001.uv_layers.new(name='UVMap')
_uv.uv.foreach_set('vector', [0.5, 0.0, 0.625, 0.0, 0.625, 0.25, 0.5, 0.25, 0.5, 0.375, 0.625, 0.375, 0.625, 0.5, 0.5, 0.5, 0.5, 0.5, 0.625, 0.5, 0.625, 0.75, 0.5, 0.75, 0.5, 0.875, 0.625, 0.875, 0.625, 1.0, 0.5, 1.0, 0.25, 0.5, 0.375, 0.5, 0.375, 0.75, 0.25, 0.75, 0.75, 0.5, 0.875, 0.5, 0.875, 0.75, 0.75, 0.75, 0.375, 0.875, 0.5, 0.875, 0.5, 1.0, 0.375, 1.0, 0.375, 0.5, 0.5, 0.5, 0.5, 0.75, 0.375, 0.75, 0.375, 0.375, 0.5, 0.375, 0.5, 0.5, 0.375, 0.5, 0.375, 0.0, 0.5, 0.0, 0.5, 0.25, 0.375, 0.25, 0.375, 0.25, 0.5, 0.25, 0.5, 0.375, 0.375, 0.375, 0.375, 0.75, 0.5, 0.75, 0.5, 0.875, 0.375, 0.875, 0.625, 0.5, 0.75, 0.5, 0.75, 0.75, 0.625, 0.75, 0.125, 0.5, 0.25, 0.5, 0.25, 0.75, 0.125, 0.75, 0.5, 0.75, 0.625, 0.75, 0.625, 0.875, 0.5, 0.875, 0.5, 0.25, 0.625, 0.25, 0.625, 0.375, 0.5, 0.375, 0.0409, 0.2146, 0.3405, 0.05896, 0.3667, 0.08804, 0.1472, 0.2172, 0.3333, 0.5586, 0.1316, 0.5586, 0.1316, 0.3944, 0.3333, 0.3944, 0.6667, 0.5586, 0.5, 0.5586, 0.5, 0.3944, 0.6667, 0.3944, 0.9792, 0.2135, 0.9591, 0.2146, 0.6595, 0.05896, 0.6667, 0.05443, 0.8684, 0.5586, 0.6667, 0.5586, 0.6667, 0.3944, 0.8684, 0.3944, 0.1316, 0.7074, 0.3333, 0.7074, 0.3405, 0.8451, 0.1472, 0.845, 0.75, 0.2049, 0.5, 0.2049, 0.5, 0.3944, 0.75, 0.3944, 0.75, 0.8537, 0.75, 1.0, 1.0, 1.0, 1.0, 0.8537, 0.75, 0.3944, 0.75, 0.5586, 1.0, 0.5586, 1.0, 0.3944, 0.75, 0.7074, 0.75, 0.8537, 1.0, 0.8537, 1.0, 0.7074, 0.25, 0.3944, 0.25, 0.2049, 0.0, 0.2049, 0.0, 0.3944, 0.3333, 0.7074, 0.1316, 0.7074, 0.1316, 0.5586, 0.3333, 0.5586, 0.02083, 0.2135, 0.0409, 0.2146, 0.02083, 0.3944, 0.0, 0.3944, 0.8684, 0.7074, 0.8684, 0.5586, 0.9792, 0.5586, 0.9792, 0.7074, 0.8684, 0.5586, 0.8684, 0.3944, 0.9792, 0.3944, 0.9792, 0.5586, 0.9792, 0.5586, 0.9792, 0.3944, 1.0, 0.3944, 1.0, 0.5586, 0.9792, 0.7074, 0.9792, 0.5586, 1.0, 0.5586, 1.0, 0.7074, 0.25, 1.0, 0.0, 1.0, 0.0, 1.0, 0.25, 1.0, 0.25, 0.7074, 0.25, 0.5586, 0.0, 0.5586, 0.0, 0.7074, 0.25, 0.5586, 0.25, 0.3944, 0.0, 0.3944, 0.0, 0.5586, 0.25, 0.8537, 0.5, 0.8537, 0.5, 0.7074, 0.25, 0.7074, 0.6333, 0.9395, 0.5, 0.9473, 0.5, 0.9386, 0.625, 0.9327, 0.8528, 0.845, 0.7666, 0.9317, 0.625, 0.9327, 0.6595, 0.8451, 0.6595, 0.9608, 0.8191, 0.9471, 0.8191, 0.9471, 0.6595, 0.9608, 0.75, 0.5586, 0.5, 0.5586, 0.5, 0.7074, 0.75, 0.7074, 0.3667, 0.9395, 0.3405, 0.9608, 0.1809, 0.9471, 0.2334, 0.9317, 0.1316, 0.3944, 0.1316, 0.5586, 0.02083, 0.5586, 0.02083, 0.3944, 0.1316, 0.5586, 0.1316, 0.7074, 0.02083, 0.7074, 0.02083, 0.5586, 0.02083, 0.5586, 0.02083, 0.7074, 0.0, 0.7074, 0.0, 0.5586, 0.02083, 0.3944, 0.02083, 0.5586, 0.0, 0.5586, 0.0, 0.3944, 0.6595, 0.8451, 0.5, 0.8457, 0.5, 0.7074, 0.6667, 0.7074, 0.8528, 0.845, 0.6595, 0.8451, 0.6667, 0.7074, 0.8684, 0.7074, 0.25, 1.0, 0.25, 0.8537, 0.0, 0.8537, 0.0, 1.0, 1.0, 0.3944, 0.9792, 0.3944, 0.9591, 0.2146, 0.9792, 0.2135, 0.8684, 0.3944, 0.6667, 0.3944, 0.6595, 0.2172, 0.8528, 0.2172, 0.8684, 0.7074, 0.9792, 0.7074, 0.9591, 0.8468, 0.8528, 0.845, 0.9792, 0.7074, 1.0, 0.7074, 0.9792, 0.8476, 0.9591, 0.8468, 0.9591, 0.8468, 0.9792, 0.8476, 0.8333, 0.9512, 0.8191, 0.9471, 0.8528, 0.845, 0.9591, 0.8468, 0.8191, 0.9471, 0.7666, 0.9317, 0.0, 0.7074, 0.02083, 0.7074, 0.0409, 0.8468, 0.02083, 0.8476, 0.02083, 0.8476, 0.0409, 0.8468, 0.1809, 0.9471, 0.1667, 0.9512, 0.5, 0.07927, 0.6333, 0.08804, 0.6595, 0.2172, 0.5, 0.2165, 0.6667, 0.9646, 0.6595, 0.9608, 0.8191, 0.9471, 0.8333, 0.9512, 0.3405, 0.9608, 0.3333, 0.9646, 0.1667, 0.9512, 0.1809, 0.9471, 0.3405, 0.9608, 0.5, 0.9746, 0.5, 0.9746, 0.3405, 0.9608, 0.1667, 0.9512, 0.1809, 0.9471, 0.1809, 0.9471, 0.1667, 0.9512, 0.8191, 0.9471, 0.8333, 0.9512, 0.8333, 0.9512, 0.8191, 0.9471, 0.75, 1.0, 0.5, 1.0, 0.5, 1.0, 0.75, 1.0, 0.5, 0.07927, 0.5, 0.2165, 0.3405, 0.2172, 0.3667, 0.08804, 0.0409, 0.8468, 0.1472, 0.845, 0.2334, 0.9317, 0.1809, 0.9471, 0.02083, 0.7074, 0.1316, 0.7074, 0.1472, 0.845, 0.0409, 0.8468, 0.1472, 0.845, 0.3405, 0.8451, 0.375, 0.9327, 0.2334, 0.9317, 0.9792, 0.3944, 0.8684, 0.3944, 0.8528, 0.2172, 0.9591, 0.2146, 0.375, 0.9327, 0.3667, 0.9395, 0.2334, 0.9317, 0.6595, 0.9608, 0.5, 0.9746, 0.5, 0.9746, 0.6595, 0.9608, 0.9591, 0.2146, 0.8528, 0.2172, 0.6333, 0.08804, 0.6595, 0.05896, 0.8684, 0.5586, 0.8684, 0.7074, 0.6667, 0.7074, 0.6667, 0.5586, 0.0409, 0.2146, 0.1472, 0.2172, 0.1316, 0.3944, 0.02083, 0.3944, 0.0409, 0.2146, 0.02083, 0.2135, 0.3333, 0.05443, 0.3405, 0.05896, 0.8191, 0.9471, 0.6595, 0.9608, 0.6333, 0.9395, 0.7666, 0.9317, 1.0, 1.0, 0.75, 1.0, 0.75, 1.0, 1.0, 1.0, 0.5, 0.978, 0.5, 0.9746, 0.6595, 0.9608, 0.6667, 0.9646, 0.5, 0.9386, 0.5, 0.8457, 0.6595, 0.8451, 0.625, 0.9327, 0.5, 0.0, 0.5, 0.2049, 0.75, 0.2049, 0.75, 0.0, 1.0, 0.5586, 0.75, 0.5586, 0.75, 0.7074, 1.0, 0.7074, 0.5, 0.9746, 0.6595, 0.9608, 0.6595, 0.9608, 0.5, 0.9746, 0.5, 0.7074, 0.5, 0.5586, 0.6667, 0.5586, 0.6667, 0.7074, 0.7666, 0.9317, 0.6333, 0.9395, 0.625, 0.9327, 0.5, 0.7074, 0.5, 0.8537, 0.75, 0.8537, 0.75, 0.7074, 0.5, 0.3944, 0.5, 0.5586, 0.75, 0.5586, 0.75, 0.3944, 0.5, 0.8537, 0.5, 1.0, 0.75, 1.0, 0.75, 0.8537, 1.0, 0.2049, 0.75, 0.2049, 0.75, 0.3944, 1.0, 0.3944, 0.5, 0.3944, 0.5, 0.2165, 0.6595, 0.2172, 0.6667, 0.3944, 0.5, 0.9386, 0.5, 0.9473, 0.3667, 0.9395, 0.375, 0.9327, 0.1809, 0.9471, 0.3405, 0.9608, 0.3405, 0.9608, 0.1809, 0.9471, 0.5, 0.9746, 0.5, 0.978, 0.3333, 0.9646, 0.3405, 0.9608, 0.5, 1.0, 0.5, 0.8537, 0.25, 0.8537, 0.25, 1.0, 0.5, 0.3944, 0.5, 0.5586, 0.3333, 0.5586, 0.3333, 0.3944, 0.6333, 0.9395, 0.6595, 0.9608, 0.6595, 0.9608, 0.6333, 0.9395, 0.0, 0.8537, 0.25, 0.8537, 0.25, 0.7074, 0.0, 0.7074, 0.5, 0.5586, 0.5, 0.3944, 0.25, 0.3944, 0.25, 0.5586, 0.5, 0.7074, 0.5, 0.5586, 0.25, 0.5586, 0.25, 0.7074, 0.5, 1.0, 0.25, 1.0, 0.25, 1.0, 0.5, 1.0, 0.5, 0.3944, 0.5, 0.2049, 0.25, 0.2049, 0.25, 0.3944, 0.5, 0.2049, 0.5, 0.0, 0.25, 0.0, 0.25, 0.2049, 0.5, 0.8457, 0.5, 0.9386, 0.375, 0.9327, 0.3405, 0.8451, 0.5, 0.7074, 0.5, 0.8457, 0.3405, 0.8451, 0.3333, 0.7074, 0.5, 0.5586, 0.5, 0.7074, 0.3333, 0.7074, 0.3333, 0.5586, 0.5, 0.2165, 0.5, 0.3944, 0.3333, 0.3944, 0.3405, 0.2172, 0.6595, 0.9608, 0.5, 0.9746, 0.5, 0.9473, 0.6333, 0.9395, 0.5, 0.9473, 0.5, 0.9746, 0.3405, 0.9608, 0.3667, 0.9395, 0.3667, 0.9395, 0.5, 0.9473, 0.5, 0.9473, 0.3667, 0.9395, 0.3405, 0.9608, 0.3667, 0.9395, 0.3667, 0.9395, 0.3405, 0.9608, 0.5, 0.9746, 0.3405, 0.9608, 0.3405, 0.9608, 0.5, 0.9746, 0.5, 0.9473, 0.6333, 0.9395, 0.6333, 0.9395, 0.5, 0.9473, 0.1472, 0.2172, 0.3405, 0.2172, 0.3333, 0.3944, 0.1316, 0.3944, 0.6917, 0.04402, 0.6333, 0.08804, 0.5, 0.07927, 0.5, 0.03963, 0.5, 0.03963, 0.5, 0.07927, 0.3667, 0.08804, 0.3083, 0.04402, 0.5, 0.0, 0.5, 0.03963, 0.3083, 0.04402, 0.25, 0.0, 0.75, 0.0, 0.6917, 0.04402, 0.5, 0.03963, 0.5, 0.0, 0.6333, 0.08804, 0.6917, 0.04402, 0.6595, 0.05896, 0.6333, 0.08804, 0.6917, 0.04402, 0.75, 0.0, 0.6667, 0.05443, 0.6595, 0.05896, 0.25, 0.0, 0.3083, 0.04402, 0.3405, 0.05896, 0.3333, 0.05443, 0.3083, 0.04402, 0.3667, 0.08804, 0.3667, 0.08804, 0.3405, 0.05896, 0.6333, 0.08804, 0.8528, 0.2172, 0.6595, 0.2172, 0.6917, 0.04402, 0.1472, 0.2172, 0.3667, 0.08804, 0.3667, 0.08804, 0.3405, 0.2172, 0.9792, 0.2135, 0.6667, 0.05443, 0.6667, 0.05443, 0.75, 0.2049, 0.0, 0.2049, 0.25, 0.2049, 0.25, 0.0, 0.25, 0.0, 0.6429, 0.0, 0.7143, 0.2, 0.5714, 0.2, 0.7143, 0.4, 0.7143, 0.6, 0.5714, 0.6, 0.5714, 0.4, 0.7143, 0.8, 0.6429, 1.0, 0.5714, 0.8, 0.7143, 0.2, 0.7143, 0.4, 0.5714, 0.4, 0.5714, 0.2, 0.7143, 0.6, 0.7143, 0.8, 0.5714, 0.8, 0.5714, 0.6, 0.5, 0.0, 0.5714, 0.2, 0.4286, 0.2, 0.5714, 0.4, 0.5714, 0.6, 0.4286, 0.6, 0.4286, 0.4, 0.5714, 0.8, 0.5, 1.0, 0.4286, 0.8, 0.5714, 0.2, 0.5714, 0.4, 0.4286, 0.4, 0.4286, 0.2, 0.5714, 0.6, 0.5714, 0.8, 0.4286, 0.8, 0.4286, 0.6, 0.3571, 0.0, 0.4286, 0.2, 0.2857, 0.2, 0.4286, 0.4, 0.4286, 0.6, 0.2857, 0.6, 0.2857, 0.4, 0.4286, 0.8, 0.3571, 1.0, 0.2857, 0.8, 0.4286, 0.2, 0.4286, 0.4, 0.2857, 0.4, 0.2857, 0.2, 0.4286, 0.6, 0.4286, 0.8, 0.2857, 0.8, 0.2857, 0.6, 0.2143, 0.0, 0.2857, 0.2, 0.1429, 0.2, 0.2857, 0.4, 0.2857, 0.6, 0.1429, 0.6, 0.1429, 0.4, 0.2857, 0.8, 0.2143, 1.0, 0.1429, 0.8, 0.2857, 0.2, 0.2857, 0.4, 0.1429, 0.4, 0.1429, 0.2, 0.2857, 0.6, 0.2857, 0.8, 0.1429, 0.8, 0.1429, 0.6, 0.07143, 0.0, 0.1429, 0.2, 0.0, 0.2, 0.1429, 0.4, 0.1429, 0.6, 0.0, 0.6, 0.0, 0.4, 0.1429, 0.8, 0.07143, 1.0, 0.0, 0.8, 0.1429, 0.2, 0.1429, 0.4, 0.0, 0.4, 0.0, 0.2, 0.1429, 0.6, 0.1429, 0.8, 0.0, 0.8, 0.0, 0.6, 0.9286, 0.0, 1.0, 0.2, 0.8571, 0.2, 1.0, 0.4, 1.0, 0.6, 0.8571, 0.6, 0.8571, 0.4, 1.0, 0.8, 0.9286, 1.0, 0.8571, 0.8, 1.0, 0.2, 1.0, 0.4, 0.8571, 0.4, 0.8571, 0.2, 1.0, 0.6, 1.0, 0.8, 0.8571, 0.8, 0.8571, 0.6, 0.7857, 0.0, 0.8571, 0.2, 0.7143, 0.2, 0.8571, 0.4, 0.8571, 0.6, 0.7143, 0.6, 0.7143, 0.4, 0.8571, 0.8, 0.7857, 1.0, 0.7143, 0.8, 0.8571, 0.2, 0.8571, 0.4, 0.7143, 0.4, 0.7143, 0.2, 0.8571, 0.6, 0.8571, 0.8, 0.7143, 0.8, 0.7143, 0.6, 0.6429, 0.0, 0.7143, 0.2, 0.5714, 0.2, 0.7143, 0.4, 0.7143, 0.6, 0.5714, 0.6, 0.5714, 0.4, 0.7143, 0.8, 0.6429, 1.0, 0.5714, 0.8, 0.7143, 0.2, 0.7143, 0.4, 0.5714, 0.4, 0.5714, 0.2, 0.7143, 0.6, 0.7143, 0.8, 0.5714, 0.8, 0.5714, 0.6, 0.5, 0.0, 0.5714, 0.2, 0.4286, 0.2, 0.5714, 0.4, 0.5714, 0.6, 0.4286, 0.6, 0.4286, 0.4, 0.5714, 0.8, 0.5, 1.0, 0.4286, 0.8, 0.5714, 0.2, 0.5714, 0.4, 0.4286, 0.4, 0.4286, 0.2, 0.5714, 0.6, 0.5714, 0.8, 0.4286, 0.8, 0.4286, 0.6, 0.3571, 0.0, 0.4286, 0.2, 0.2857, 0.2, 0.4286, 0.4, 0.4286, 0.6, 0.2857, 0.6, 0.2857, 0.4, 0.4286, 0.8, 0.3571, 1.0, 0.2857, 0.8, 0.4286, 0.2, 0.4286, 0.4, 0.2857, 0.4, 0.2857, 0.2, 0.4286, 0.6, 0.4286, 0.8, 0.2857, 0.8, 0.2857, 0.6, 0.2143, 0.0, 0.2857, 0.2, 0.1429, 0.2, 0.2857, 0.4, 0.2857, 0.6, 0.1429, 0.6, 0.1429, 0.4, 0.2857, 0.8, 0.2143, 1.0, 0.1429, 0.8, 0.2857, 0.2, 0.2857, 0.4, 0.1429, 0.4, 0.1429, 0.2, 0.2857, 0.6, 0.2857, 0.8, 0.1429, 0.8, 0.1429, 0.6, 0.07143, 0.0, 0.1429, 0.2, 0.0, 0.2, 0.1429, 0.4, 0.1429, 0.6, 0.0, 0.6, 0.0, 0.4, 0.1429, 0.8, 0.07143, 1.0, 0.0, 0.8, 0.1429, 0.2, 0.1429, 0.4, 0.0, 0.4, 0.0, 0.2, 0.1429, 0.6, 0.1429, 0.8, 0.0, 0.8, 0.0, 0.6, 0.9286, 0.0, 1.0, 0.2, 0.8571, 0.2, 1.0, 0.4, 1.0, 0.6, 0.8571, 0.6, 0.8571, 0.4, 1.0, 0.8, 0.9286, 1.0, 0.8571, 0.8, 1.0, 0.2, 1.0, 0.4, 0.8571, 0.4, 0.8571, 0.2, 1.0, 0.6, 1.0, 0.8, 0.8571, 0.8, 0.8571, 0.6, 0.7857, 0.0, 0.8571, 0.2, 0.7143, 0.2, 0.8571, 0.4, 0.8571, 0.6, 0.7143, 0.6, 0.7143, 0.4, 0.8571, 0.8, 0.7857, 1.0, 0.7143, 0.8, 0.8571, 0.2, 0.8571, 0.4, 0.7143, 0.4, 0.7143, 0.2, 0.8571, 0.6, 0.8571, 0.8, 0.7143, 0.8, 0.7143, 0.6, 0.7143, 0.3, 0.7143, 0.4, 0.5714, 0.4, 0.5714, 0.3, 0.5714, 0.3, 0.5714, 0.4, 0.4286, 0.4, 0.4286, 0.3, 0.3571, 0.3, 0.3571, 0.4, 0.2857, 0.4, 0.2857, 0.3, 0.1429, 0.3, 0.1429, 0.4, 0.0, 0.4, 0.0, 0.3, 1.0, 0.3, 1.0, 0.4, 0.8571, 0.4, 0.8571, 0.3, 0.7857, 0.3, 0.7857, 0.4, 0.7143, 0.4, 0.7143, 0.3, 0.07143, 0.2, 0.0, 0.2, 0.5714, 0.2, 0.5, 0.2, 0.9286, 0.2, 0.8571, 0.2, 0.7143, 0.2, 0.6429, 0.2, 0.9286, 0.4, 1.0, 0.4, 0.5714, 0.4, 0.6429, 0.4, 0.07143, 0.4, 0.1429, 0.4, 0.4286, 0.4, 0.5, 0.4, 0.0, 0.4, 0.07143, 0.4, 0.5, 0.4, 0.5714, 0.4, 0.8571, 0.4, 0.9286, 0.4, 0.6429, 0.4, 0.7143, 0.4, 1.0, 0.2, 0.9286, 0.2, 0.6429, 0.2, 0.5714, 0.2, 0.1429, 0.2, 0.07143, 0.2, 0.5, 0.2, 0.4286, 0.2, 0.8571, 0.3, 0.8571, 0.4, 0.7857, 0.4, 0.7857, 0.3, 0.4286, 0.3, 0.4286, 0.4, 0.3571, 0.4, 0.3571, 0.3, 0.4286, 0.2, 0.4286, 0.3, 0.3571, 0.3, 0.3571, 0.2, 0.8571, 0.2, 0.8571, 0.3, 0.7857, 0.3, 0.7857, 0.2, 0.7857, 0.2, 0.7857, 0.3, 0.7143, 0.3, 0.7143, 0.2, 1.0, 0.2, 1.0, 0.3, 0.8571, 0.3, 0.8571, 0.2, 0.1429, 0.2, 0.1429, 0.3, 0.0, 0.3, 0.0, 0.2, 0.3571, 0.2, 0.3571, 0.3, 0.2857, 0.3, 0.2857, 0.2, 0.5714, 0.2, 0.5714, 0.3, 0.4286, 0.3, 0.4286, 0.2, 0.7143, 0.2, 0.7143, 0.3, 0.5714, 0.3, 0.5714, 0.2, 0.6429, 0.0, 0.7143, 0.2, 0.5714, 0.2, 0.7143, 0.4, 0.7143, 0.6, 0.5714, 0.6, 0.5714, 0.4, 0.7143, 0.8, 0.6429, 1.0, 0.5714, 0.8, 0.7143, 0.2, 0.7143, 0.4, 0.5714, 0.4, 0.5714, 0.2, 0.7143, 0.6, 0.7143, 0.8, 0.5714, 0.8, 0.5714, 0.6, 0.5, 0.0, 0.5714, 0.2, 0.4286, 0.2, 0.5714, 0.4, 0.5714, 0.6, 0.4286, 0.6, 0.4286, 0.4, 0.5714, 0.8, 0.5, 1.0, 0.4286, 0.8, 0.5714, 0.2, 0.5714, 0.4, 0.4286, 0.4, 0.4286, 0.2, 0.5714, 0.6, 0.5714, 0.8, 0.4286, 0.8, 0.4286, 0.6, 0.3571, 0.0, 0.4286, 0.2, 0.2857, 0.2, 0.4286, 0.4, 0.4286, 0.6, 0.2857, 0.6, 0.2857, 0.4, 0.4286, 0.8, 0.3571, 1.0, 0.2857, 0.8, 0.4286, 0.2, 0.4286, 0.4, 0.2857, 0.4, 0.2857, 0.2, 0.4286, 0.6, 0.4286, 0.8, 0.2857, 0.8, 0.2857, 0.6, 0.2143, 0.0, 0.2857, 0.2, 0.1429, 0.2, 0.2857, 0.4, 0.2857, 0.6, 0.1429, 0.6, 0.1429, 0.4, 0.2857, 0.8, 0.2143, 1.0, 0.1429, 0.8, 0.2857, 0.2, 0.2857, 0.4, 0.1429, 0.4, 0.1429, 0.2, 0.2857, 0.6, 0.2857, 0.8, 0.1429, 0.8, 0.1429, 0.6, 0.07143, 0.0, 0.1429, 0.2, 0.0, 0.2, 0.1429, 0.4, 0.1429, 0.6, 0.0, 0.6, 0.0, 0.4, 0.1429, 0.8, 0.07143, 1.0, 0.0, 0.8, 0.1429, 0.2, 0.1429, 0.4, 0.0, 0.4, 0.0, 0.2, 0.1429, 0.6, 0.1429, 0.8, 0.0, 0.8, 0.0, 0.6, 0.9286, 0.0, 1.0, 0.2, 0.8571, 0.2, 1.0, 0.4, 1.0, 0.6, 0.8571, 0.6, 0.8571, 0.4, 1.0, 0.8, 0.9286, 1.0, 0.8571, 0.8, 1.0, 0.2, 1.0, 0.4, 0.8571, 0.4, 0.8571, 0.2, 1.0, 0.6, 1.0, 0.8, 0.8571, 0.8, 0.8571, 0.6, 0.7857, 0.0, 0.8571, 0.2, 0.7143, 0.2, 0.8571, 0.4, 0.8571, 0.6, 0.7143, 0.6, 0.7143, 0.4, 0.8571, 0.8, 0.7857, 1.0, 0.7143, 0.8, 0.8571, 0.2, 0.8571, 0.4, 0.7143, 0.4, 0.7143, 0.2, 0.8571, 0.6, 0.8571, 0.8, 0.7143, 0.8, 0.7143, 0.6, 0.6429, 0.0, 0.7143, 0.2, 0.5714, 0.2, 0.7143, 0.4, 0.7143, 0.6, 0.5714, 0.6, 0.5714, 0.4, 0.7143, 0.8, 0.6429, 1.0, 0.5714, 0.8, 0.7143, 0.2, 0.7143, 0.4, 0.5714, 0.4, 0.5714, 0.2, 0.7143, 0.6, 0.7143, 0.8, 0.5714, 0.8, 0.5714, 0.6, 0.5, 0.0, 0.5714, 0.2, 0.4286, 0.2, 0.5714, 0.4, 0.5714, 0.6, 0.4286, 0.6, 0.4286, 0.4, 0.5714, 0.8, 0.5, 1.0, 0.4286, 0.8, 0.5714, 0.2, 0.5714, 0.4, 0.4286, 0.4, 0.4286, 0.2, 0.5714, 0.6, 0.5714, 0.8, 0.4286, 0.8, 0.4286, 0.6, 0.3571, 0.0, 0.4286, 0.2, 0.2857, 0.2, 0.4286, 0.4, 0.4286, 0.6, 0.2857, 0.6, 0.2857, 0.4, 0.4286, 0.8, 0.3571, 1.0, 0.2857, 0.8, 0.4286, 0.2, 0.4286, 0.4, 0.2857, 0.4, 0.2857, 0.2, 0.4286, 0.6, 0.4286, 0.8, 0.2857, 0.8, 0.2857, 0.6, 0.2143, 0.0, 0.2857, 0.2, 0.1429, 0.2, 0.2857, 0.4, 0.2857, 0.6, 0.1429, 0.6, 0.1429, 0.4, 0.2857, 0.8, 0.2143, 1.0, 0.1429, 0.8, 0.2857, 0.2, 0.2857, 0.4, 0.1429, 0.4, 0.1429, 0.2, 0.2857, 0.6, 0.2857, 0.8, 0.1429, 0.8, 0.1429, 0.6, 0.07143, 0.0, 0.1429, 0.2, 0.0, 0.2, 0.1429, 0.4, 0.1429, 0.6, 0.0, 0.6, 0.0, 0.4, 0.1429, 0.8, 0.07143, 1.0, 0.0, 0.8, 0.1429, 0.2, 0.1429, 0.4, 0.0, 0.4, 0.0, 0.2, 0.1429, 0.6, 0.1429, 0.8, 0.0, 0.8, 0.0, 0.6, 0.9286, 0.0, 1.0, 0.2, 0.8571, 0.2, 1.0, 0.4, 1.0, 0.6, 0.8571, 0.6, 0.8571, 0.4, 1.0, 0.8, 0.9286, 1.0, 0.8571, 0.8, 1.0, 0.2, 1.0, 0.4, 0.8571, 0.4, 0.8571, 0.2, 1.0, 0.6, 1.0, 0.8, 0.8571, 0.8, 0.8571, 0.6, 0.7857, 0.0, 0.8571, 0.2, 0.7143, 0.2, 0.8571, 0.4, 0.8571, 0.6, 0.7143, 0.6, 0.7143, 0.4, 0.8571, 0.8, 0.7857, 1.0, 0.7143, 0.8, 0.8571, 0.2, 0.8571, 0.4, 0.7143, 0.4, 0.7143, 0.2, 0.8571, 0.6, 0.8571, 0.8, 0.7143, 0.8, 0.7143, 0.6, 0.6429, 0.0, 0.7143, 0.2, 0.5714, 0.2, 0.7143, 0.4, 0.7143, 0.6, 0.5714, 0.6, 0.5714, 0.4, 0.7143, 0.8, 0.6429, 1.0, 0.5714, 0.8, 0.7143, 0.2, 0.7143, 0.4, 0.5714, 0.4, 0.5714, 0.2, 0.7143, 0.6, 0.7143, 0.8, 0.5714, 0.8, 0.5714, 0.6, 0.5, 0.0, 0.5714, 0.2, 0.4286, 0.2, 0.5714, 0.4, 0.5714, 0.6, 0.4286, 0.6, 0.4286, 0.4, 0.5714, 0.8, 0.5, 1.0, 0.4286, 0.8, 0.5714, 0.2, 0.5714, 0.4, 0.4286, 0.4, 0.4286, 0.2, 0.5714, 0.6, 0.5714, 0.8, 0.4286, 0.8, 0.4286, 0.6, 0.3571, 0.0, 0.4286, 0.2, 0.2857, 0.2, 0.4286, 0.4, 0.4286, 0.6, 0.2857, 0.6, 0.2857, 0.4, 0.4286, 0.8, 0.3571, 1.0, 0.2857, 0.8, 0.4286, 0.2, 0.4286, 0.4, 0.2857, 0.4, 0.2857, 0.2, 0.4286, 0.6, 0.4286, 0.8, 0.2857, 0.8, 0.2857, 0.6, 0.2143, 0.0, 0.2857, 0.2, 0.1429, 0.2, 0.2857, 0.4, 0.2857, 0.6, 0.1429, 0.6, 0.1429, 0.4, 0.2857, 0.8, 0.2143, 1.0, 0.1429, 0.8, 0.2857, 0.2, 0.2857, 0.4, 0.1429, 0.4, 0.1429, 0.2, 0.2857, 0.6, 0.2857, 0.8, 0.1429, 0.8, 0.1429, 0.6, 0.07143, 0.0, 0.1429, 0.2, 0.0, 0.2, 0.1429, 0.4, 0.1429, 0.6, 0.0, 0.6, 0.0, 0.4, 0.1429, 0.8, 0.07143, 1.0, 0.0, 0.8, 0.1429, 0.2, 0.1429, 0.4, 0.0, 0.4, 0.0, 0.2, 0.1429, 0.6, 0.1429, 0.8, 0.0, 0.8, 0.0, 0.6, 0.9286, 0.0, 1.0, 0.2, 0.8571, 0.2, 1.0, 0.4, 1.0, 0.6, 0.8571, 0.6, 0.8571, 0.4, 1.0, 0.8, 0.9286, 1.0, 0.8571, 0.8, 1.0, 0.2, 1.0, 0.4, 0.8571, 0.4, 0.8571, 0.2, 1.0, 0.6, 1.0, 0.8, 0.8571, 0.8, 0.8571, 0.6, 0.7857, 0.0, 0.8571, 0.2, 0.7143, 0.2, 0.8571, 0.4, 0.8571, 0.6, 0.7143, 0.6, 0.7143, 0.4, 0.8571, 0.8, 0.7857, 1.0, 0.7143, 0.8, 0.8571, 0.2, 0.8571, 0.4, 0.7143, 0.4, 0.7143, 0.2, 0.8571, 0.6, 0.8571, 0.8, 0.7143, 0.8, 0.7143, 0.6, 0.6429, 0.0, 0.7143, 0.2, 0.5714, 0.2, 0.7143, 0.4, 0.7143, 0.6, 0.5714, 0.6, 0.5714, 0.4, 0.7143, 0.8, 0.6429, 1.0, 0.5714, 0.8, 0.7143, 0.2, 0.7143, 0.4, 0.5714, 0.4, 0.5714, 0.2, 0.7143, 0.6, 0.7143, 0.8, 0.5714, 0.8, 0.5714, 0.6, 0.5, 0.0, 0.5714, 0.2, 0.4286, 0.2, 0.5714, 0.4, 0.5714, 0.6, 0.4286, 0.6, 0.4286, 0.4, 0.5714, 0.8, 0.5, 1.0, 0.4286, 0.8, 0.5714, 0.2, 0.5714, 0.4, 0.4286, 0.4, 0.4286, 0.2, 0.5714, 0.6, 0.5714, 0.8, 0.4286, 0.8, 0.4286, 0.6, 0.3571, 0.0, 0.4286, 0.2, 0.2857, 0.2, 0.4286, 0.4, 0.4286, 0.6, 0.2857, 0.6, 0.2857, 0.4, 0.4286, 0.8, 0.3571, 1.0, 0.2857, 0.8, 0.4286, 0.2, 0.4286, 0.4, 0.2857, 0.4, 0.2857, 0.2, 0.4286, 0.6, 0.4286, 0.8, 0.2857, 0.8, 0.2857, 0.6, 0.2143, 0.0, 0.2857, 0.2, 0.1429, 0.2, 0.2857, 0.4, 0.2857, 0.6, 0.1429, 0.6, 0.1429, 0.4, 0.2857, 0.8, 0.2143, 1.0, 0.1429, 0.8, 0.2857, 0.2, 0.2857, 0.4, 0.1429, 0.4, 0.1429, 0.2, 0.2857, 0.6, 0.2857, 0.8, 0.1429, 0.8, 0.1429, 0.6, 0.07143, 0.0, 0.1429, 0.2, 0.0, 0.2, 0.1429, 0.4, 0.1429, 0.6, 0.0, 0.6, 0.0, 0.4, 0.1429, 0.8, 0.07143, 1.0, 0.0, 0.8, 0.1429, 0.2, 0.1429, 0.4, 0.0, 0.4, 0.0, 0.2, 0.1429, 0.6, 0.1429, 0.8, 0.0, 0.8, 0.0, 0.6, 0.9286, 0.0, 1.0, 0.2, 0.8571, 0.2, 1.0, 0.4, 1.0, 0.6, 0.8571, 0.6, 0.8571, 0.4, 1.0, 0.8, 0.9286, 1.0, 0.8571, 0.8, 1.0, 0.2, 1.0, 0.4, 0.8571, 0.4, 0.8571, 0.2, 1.0, 0.6, 1.0, 0.8, 0.8571, 0.8, 0.8571, 0.6, 0.7857, 0.0, 0.8571, 0.2, 0.7143, 0.2, 0.8571, 0.4, 0.8571, 0.6, 0.7143, 0.6, 0.7143, 0.4, 0.8571, 0.8, 0.7857, 1.0, 0.7143, 0.8, 0.8571, 0.2, 0.8571, 0.4, 0.7143, 0.4, 0.7143, 0.2, 0.8571, 0.6, 0.8571, 0.8, 0.7143, 0.8, 0.7143, 0.6, 0.6429, 0.0, 0.5714, 0.2, 0.7143, 0.2, 0.7143, 0.4, 0.5714, 0.4, 0.5714, 0.6, 0.7143, 0.6, 0.7143, 0.8, 0.5714, 0.8, 0.6429, 1.0, 0.7143, 0.2, 0.5714, 0.2, 0.5714, 0.4, 0.7143, 0.4, 0.7143, 0.6, 0.5714, 0.6, 0.5714, 0.8, 0.7143, 0.8, 0.5, 0.0, 0.4286, 0.2, 0.5714, 0.2, 0.5714, 0.4, 0.4286, 0.4, 0.4286, 0.6, 0.5714, 0.6, 0.5714, 0.8, 0.4286, 0.8, 0.5, 1.0, 0.5714, 0.2, 0.4286, 0.2, 0.4286, 0.4, 0.5714, 0.4, 0.5714, 0.6, 0.4286, 0.6, 0.4286, 0.8, 0.5714, 0.8, 0.3571, 0.0, 0.2857, 0.2, 0.4286, 0.2, 0.4286, 0.4, 0.2857, 0.4, 0.2857, 0.6, 0.4286, 0.6, 0.4286, 0.8, 0.2857, 0.8, 0.3571, 1.0, 0.4286, 0.2, 0.2857, 0.2, 0.2857, 0.4, 0.4286, 0.4, 0.4286, 0.6, 0.2857, 0.6, 0.2857, 0.8, 0.4286, 0.8, 0.2143, 0.0, 0.1429, 0.2, 0.2857, 0.2, 0.2857, 0.4, 0.1429, 0.4, 0.1429, 0.6, 0.2857, 0.6, 0.2857, 0.8, 0.1429, 0.8, 0.2143, 1.0, 0.2857, 0.2, 0.1429, 0.2, 0.1429, 0.4, 0.2857, 0.4, 0.2857, 0.6, 0.1429, 0.6, 0.1429, 0.8, 0.2857, 0.8, 0.07143, 0.0, 0.0, 0.2, 0.1429, 0.2, 0.1429, 0.4, 0.0, 0.4, 0.0, 0.6, 0.1429, 0.6, 0.1429, 0.8, 0.0, 0.8, 0.07143, 1.0, 0.1429, 0.2, 0.0, 0.2, 0.0, 0.4, 0.1429, 0.4, 0.1429, 0.6, 0.0, 0.6, 0.0, 0.8, 0.1429, 0.8, 0.9286, 0.0, 0.8571, 0.2, 1.0, 0.2, 1.0, 0.4, 0.8571, 0.4, 0.8571, 0.6, 1.0, 0.6, 1.0, 0.8, 0.8571, 0.8, 0.9286, 1.0, 1.0, 0.2, 0.8571, 0.2, 0.8571, 0.4, 1.0, 0.4, 1.0, 0.6, 0.8571, 0.6, 0.8571, 0.8, 1.0, 0.8, 0.7857, 0.0, 0.7143, 0.2, 0.8571, 0.2, 0.8571, 0.4, 0.7143, 0.4, 0.7143, 0.6, 0.8571, 0.6, 0.8571, 0.8, 0.7143, 0.8, 0.7857, 1.0, 0.8571, 0.2, 0.7143, 0.2, 0.7143, 0.4, 0.8571, 0.4, 0.8571, 0.6, 0.7143, 0.6, 0.7143, 0.8, 0.8571, 0.8, 0.6429, 0.0, 0.5714, 0.2, 0.7143, 0.2, 0.7143, 0.4, 0.5714, 0.4, 0.5714, 0.6, 0.7143, 0.6, 0.7143, 0.8, 0.5714, 0.8, 0.6429, 1.0, 0.7143, 0.2, 0.5714, 0.2, 0.5714, 0.4, 0.7143, 0.4, 0.7143, 0.6, 0.5714, 0.6, 0.5714, 0.8, 0.7143, 0.8, 0.5, 0.0, 0.4286, 0.2, 0.5714, 0.2, 0.5714, 0.4, 0.4286, 0.4, 0.4286, 0.6, 0.5714, 0.6, 0.5714, 0.8, 0.4286, 0.8, 0.5, 1.0, 0.5714, 0.2, 0.4286, 0.2, 0.4286, 0.4, 0.5714, 0.4, 0.5714, 0.6, 0.4286, 0.6, 0.4286, 0.8, 0.5714, 0.8, 0.3571, 0.0, 0.2857, 0.2, 0.4286, 0.2, 0.4286, 0.4, 0.2857, 0.4, 0.2857, 0.6, 0.4286, 0.6, 0.4286, 0.8, 0.2857, 0.8, 0.3571, 1.0, 0.4286, 0.2, 0.2857, 0.2, 0.2857, 0.4, 0.4286, 0.4, 0.4286, 0.6, 0.2857, 0.6, 0.2857, 0.8, 0.4286, 0.8, 0.2143, 0.0, 0.1429, 0.2, 0.2857, 0.2, 0.2857, 0.4, 0.1429, 0.4, 0.1429, 0.6, 0.2857, 0.6, 0.2857, 0.8, 0.1429, 0.8, 0.2143, 1.0, 0.2857, 0.2, 0.1429, 0.2, 0.1429, 0.4, 0.2857, 0.4, 0.2857, 0.6, 0.1429, 0.6, 0.1429, 0.8, 0.2857, 0.8, 0.07143, 0.0, 0.0, 0.2, 0.1429, 0.2, 0.1429, 0.4, 0.0, 0.4, 0.0, 0.6, 0.1429, 0.6, 0.1429, 0.8, 0.0, 0.8, 0.07143, 1.0, 0.1429, 0.2, 0.0, 0.2, 0.0, 0.4, 0.1429, 0.4, 0.1429, 0.6, 0.0, 0.6, 0.0, 0.8, 0.1429, 0.8, 0.9286, 0.0, 0.8571, 0.2, 1.0, 0.2, 1.0, 0.4, 0.8571, 0.4, 0.8571, 0.6, 1.0, 0.6, 1.0, 0.8, 0.8571, 0.8, 0.9286, 1.0, 1.0, 0.2, 0.8571, 0.2, 0.8571, 0.4, 1.0, 0.4, 1.0, 0.6, 0.8571, 0.6, 0.8571, 0.8, 1.0, 0.8, 0.7857, 0.0, 0.7143, 0.2, 0.8571, 0.2, 0.8571, 0.4, 0.7143, 0.4, 0.7143, 0.6, 0.8571, 0.6, 0.8571, 0.8, 0.7143, 0.8, 0.7857, 1.0, 0.8571, 0.2, 0.7143, 0.2, 0.7143, 0.4, 0.8571, 0.4, 0.8571, 0.6, 0.7143, 0.6, 0.7143, 0.8, 0.8571, 0.8, 0.7143, 0.3, 0.5714, 0.3, 0.5714, 0.4, 0.7143, 0.4, 0.5714, 0.3, 0.4286, 0.3, 0.4286, 0.4, 0.5714, 0.4, 0.3571, 0.3, 0.2857, 0.3, 0.2857, 0.4, 0.3571, 0.4, 0.1429, 0.3, 0.0, 0.3, 0.0, 0.4, 0.1429, 0.4, 1.0, 0.3, 0.8571, 0.3, 0.8571, 0.4, 1.0, 0.4, 0.7857, 0.3, 0.7143, 0.3, 0.7143, 0.4, 0.7857, 0.4, 0.07143, 0.2, 0.5, 0.2, 0.5714, 0.2, 0.0, 0.2, 0.9286, 0.2, 0.6429, 0.2, 0.7143, 0.2, 0.8571, 0.2, 0.9286, 0.4, 0.6429, 0.4, 0.5714, 0.4, 1.0, 0.4, 0.07143, 0.4, 0.5, 0.4, 0.4286, 0.4, 0.1429, 0.4, 0.0, 0.4, 0.5714, 0.4, 0.5, 0.4, 0.07143, 0.4, 0.8571, 0.4, 0.7143, 0.4, 0.6429, 0.4, 0.9286, 0.4, 1.0, 0.2, 0.5714, 0.2, 0.6429, 0.2, 0.9286, 0.2, 0.1429, 0.2, 0.4286, 0.2, 0.5, 0.2, 0.07143, 0.2, 0.8571, 0.3, 0.7857, 0.3, 0.7857, 0.4, 0.8571, 0.4, 0.4286, 0.3, 0.3571, 0.3, 0.3571, 0.4, 0.4286, 0.4, 0.4286, 0.2, 0.3571, 0.2, 0.3571, 0.3, 0.4286, 0.3, 0.8571, 0.2, 0.7857, 0.2, 0.7857, 0.3, 0.8571, 0.3, 0.7857, 0.2, 0.7143, 0.2, 0.7143, 0.3, 0.7857, 0.3, 1.0, 0.2, 0.8571, 0.2, 0.8571, 0.3, 1.0, 0.3, 0.1429, 0.2, 0.0, 0.2, 0.0, 0.3, 0.1429, 0.3, 0.3571, 0.2, 0.2857, 0.2, 0.2857, 0.3, 0.3571, 0.3, 0.5714, 0.2, 0.4286, 0.2, 0.4286, 0.3, 0.5714, 0.3, 0.7143, 0.2, 0.5714, 0.2, 0.5714, 0.3, 0.7143, 0.3, 0.6429, 0.0, 0.5714, 0.2, 0.7143, 0.2, 0.7143, 0.4, 0.5714, 0.4, 0.5714, 0.6, 0.7143, 0.6, 0.7143, 0.8, 0.5714, 0.8, 0.6429, 1.0, 0.7143, 0.2, 0.5714, 0.2, 0.5714, 0.4, 0.7143, 0.4, 0.7143, 0.6, 0.5714, 0.6, 0.5714, 0.8, 0.7143, 0.8, 0.5, 0.0, 0.4286, 0.2, 0.5714, 0.2, 0.5714, 0.4, 0.4286, 0.4, 0.4286, 0.6, 0.5714, 0.6, 0.5714, 0.8, 0.4286, 0.8, 0.5, 1.0, 0.5714, 0.2, 0.4286, 0.2, 0.4286, 0.4, 0.5714, 0.4, 0.5714, 0.6, 0.4286, 0.6, 0.4286, 0.8, 0.5714, 0.8, 0.3571, 0.0, 0.2857, 0.2, 0.4286, 0.2, 0.4286, 0.4, 0.2857, 0.4, 0.2857, 0.6, 0.4286, 0.6, 0.4286, 0.8, 0.2857, 0.8, 0.3571, 1.0, 0.4286, 0.2, 0.2857, 0.2, 0.2857, 0.4, 0.4286, 0.4, 0.4286, 0.6, 0.2857, 0.6, 0.2857, 0.8, 0.4286, 0.8, 0.2143, 0.0, 0.1429, 0.2, 0.2857, 0.2, 0.2857, 0.4, 0.1429, 0.4, 0.1429, 0.6, 0.2857, 0.6, 0.2857, 0.8, 0.1429, 0.8, 0.2143, 1.0, 0.2857, 0.2, 0.1429, 0.2, 0.1429, 0.4, 0.2857, 0.4, 0.2857, 0.6, 0.1429, 0.6, 0.1429, 0.8, 0.2857, 0.8, 0.07143, 0.0, 0.0, 0.2, 0.1429, 0.2, 0.1429, 0.4, 0.0, 0.4, 0.0, 0.6, 0.1429, 0.6, 0.1429, 0.8, 0.0, 0.8, 0.07143, 1.0, 0.1429, 0.2, 0.0, 0.2, 0.0, 0.4, 0.1429, 0.4, 0.1429, 0.6, 0.0, 0.6, 0.0, 0.8, 0.1429, 0.8, 0.9286, 0.0, 0.8571, 0.2, 1.0, 0.2, 1.0, 0.4, 0.8571, 0.4, 0.8571, 0.6, 1.0, 0.6, 1.0, 0.8, 0.8571, 0.8, 0.9286, 1.0, 1.0, 0.2, 0.8571, 0.2, 0.8571, 0.4, 1.0, 0.4, 1.0, 0.6, 0.8571, 0.6, 0.8571, 0.8, 1.0, 0.8, 0.7857, 0.0, 0.7143, 0.2, 0.8571, 0.2, 0.8571, 0.4, 0.7143, 0.4, 0.7143, 0.6, 0.8571, 0.6, 0.8571, 0.8, 0.7143, 0.8, 0.7857, 1.0, 0.8571, 0.2, 0.7143, 0.2, 0.7143, 0.4, 0.8571, 0.4, 0.8571, 0.6, 0.7143, 0.6, 0.7143, 0.8, 0.8571, 0.8, 0.6429, 0.0, 0.5714, 0.2, 0.7143, 0.2, 0.7143, 0.4, 0.5714, 0.4, 0.5714, 0.6, 0.7143, 0.6, 0.7143, 0.8, 0.5714, 0.8, 0.6429, 1.0, 0.7143, 0.2, 0.5714, 0.2, 0.5714, 0.4, 0.7143, 0.4, 0.7143, 0.6, 0.5714, 0.6, 0.5714, 0.8, 0.7143, 0.8, 0.5, 0.0, 0.4286, 0.2, 0.5714, 0.2, 0.5714, 0.4, 0.4286, 0.4, 0.4286, 0.6, 0.5714, 0.6, 0.5714, 0.8, 0.4286, 0.8, 0.5, 1.0, 0.5714, 0.2, 0.4286, 0.2, 0.4286, 0.4, 0.5714, 0.4, 0.5714, 0.6, 0.4286, 0.6, 0.4286, 0.8, 0.5714, 0.8, 0.3571, 0.0, 0.2857, 0.2, 0.4286, 0.2, 0.4286, 0.4, 0.2857, 0.4, 0.2857, 0.6, 0.4286, 0.6, 0.4286, 0.8, 0.2857, 0.8, 0.3571, 1.0, 0.4286, 0.2, 0.2857, 0.2, 0.2857, 0.4, 0.4286, 0.4, 0.4286, 0.6, 0.2857, 0.6, 0.2857, 0.8, 0.4286, 0.8, 0.2143, 0.0, 0.1429, 0.2, 0.2857, 0.2, 0.2857, 0.4, 0.1429, 0.4, 0.1429, 0.6, 0.2857, 0.6, 0.2857, 0.8, 0.1429, 0.8, 0.2143, 1.0, 0.2857, 0.2, 0.1429, 0.2, 0.1429, 0.4, 0.2857, 0.4, 0.2857, 0.6, 0.1429, 0.6, 0.1429, 0.8, 0.2857, 0.8, 0.07143, 0.0, 0.0, 0.2, 0.1429, 0.2, 0.1429, 0.4, 0.0, 0.4, 0.0, 0.6, 0.1429, 0.6, 0.1429, 0.8, 0.0, 0.8, 0.07143, 1.0, 0.1429, 0.2, 0.0, 0.2, 0.0, 0.4, 0.1429, 0.4, 0.1429, 0.6, 0.0, 0.6, 0.0, 0.8, 0.1429, 0.8, 0.9286, 0.0, 0.8571, 0.2, 1.0, 0.2, 1.0, 0.4, 0.8571, 0.4, 0.8571, 0.6, 1.0, 0.6, 1.0, 0.8, 0.8571, 0.8, 0.9286, 1.0, 1.0, 0.2, 0.8571, 0.2, 0.8571, 0.4, 1.0, 0.4, 1.0, 0.6, 0.8571, 0.6, 0.8571, 0.8, 1.0, 0.8, 0.7857, 0.0, 0.7143, 0.2, 0.8571, 0.2, 0.8571, 0.4, 0.7143, 0.4, 0.7143, 0.6, 0.8571, 0.6, 0.8571, 0.8, 0.7143, 0.8, 0.7857, 1.0, 0.8571, 0.2, 0.7143, 0.2, 0.7143, 0.4, 0.8571, 0.4, 0.8571, 0.6, 0.7143, 0.6, 0.7143, 0.8, 0.8571, 0.8, 0.5, 0.125, 0.625, 0.125, 0.625, 0.25, 0.5, 0.25, 0.5, 0.375, 0.625, 0.375, 0.625, 0.5, 0.5, 0.5, 0.375, 0.625, 0.625, 0.625, 0.625, 0.75, 0.375, 0.75, 0.375, 0.875, 0.625, 0.875, 0.625, 1.0, 0.375, 1.0, 0.125, 0.625, 0.375, 0.625, 0.375, 0.75, 0.125, 0.75, 0.625, 0.625, 0.875, 0.625, 0.875, 0.75, 0.625, 0.75, 0.625, 0.5, 0.875, 0.5, 0.875, 0.625, 0.625, 0.625, 0.375, 0.75, 0.625, 0.75, 0.625, 0.875, 0.375, 0.875, 0.5, 0.25, 0.625, 0.25, 0.625, 0.375, 0.5, 0.375, 0.5, 0.0, 0.625, 0.0, 0.625, 0.125, 0.5, 0.125, 0.375, 0.7494, 0.3023, 0.7317, 0.3024, 0.6398, 0.375, 0.6423, 0.375, 0.7125, 0.4465, 0.7162, 0.4464, 0.75, 0.375, 0.75, 0.625, 0.7494, 0.5535, 0.732, 0.5533, 0.6398, 0.625, 0.6423, 0.375, 0.0, 0.3756, 0.0, 0.3826, 0.06104, 0.375, 0.06071, 0.125, 0.5, 0.1965, 0.5, 0.1965, 0.5338, 0.125, 0.5375, 0.6174, 0.1891, 0.625, 0.1895, 0.625, 0.25, 0.6244, 0.25, 0.5875, 0.25, 0.5825, 0.3124, 0.5114, 0.3123, 0.5121, 0.25, 0.375, 0.4372, 0.4175, 0.4375, 0.4125, 0.5, 0.375, 0.5, 0.8039, 0.689, 0.875, 0.6895, 0.875, 0.75, 0.8028, 0.75, 0.5825, 0.4376, 0.625, 0.4373, 0.625, 0.5, 0.5875, 0.5, 0.375, 0.25, 0.4125, 0.25, 0.4175, 0.3125, 0.375, 0.3128, 0.6244, 0.0, 0.625, 0.0, 0.625, 0.06051, 0.6174, 0.06092, 0.5535, 0.732, 0.625, 0.7494, 0.625, 0.75, 0.5537, 0.75, 0.375, 0.1893, 0.3826, 0.189, 0.3756, 0.25, 0.375, 0.25, 0.3756, 0.25, 0.3826, 0.189, 0.4837, 0.1888, 0.4827, 0.25, 0.125, 0.5375, 0.1965, 0.5338, 0.1965, 0.6123, 0.125, 0.6129, 0.5521, 0.75, 0.625, 0.75, 0.625, 0.8107, 0.5527, 0.811, 0.3028, 0.5, 0.375, 0.5, 0.375, 0.5006, 0.3027, 0.5182, 0.5163, 0.1889, 0.5173, 0.25, 0.4827, 0.25, 0.4837, 0.1888, 0.375, 0.6423, 0.3024, 0.6398, 0.3026, 0.6102, 0.375, 0.6077, 0.5527, 0.939, 0.625, 0.9393, 0.625, 1.0, 0.5531, 1.0, 0.625, 0.5, 0.6964, 0.5, 0.6957, 0.562, 0.625, 0.5628, 0.4125, 0.5, 0.4175, 0.4375, 0.4886, 0.4377, 0.4879, 0.5, 0.5114, 0.4377, 0.5121, 0.5, 0.4879, 0.5, 0.4886, 0.4377, 0.3023, 0.7317, 0.375, 0.7494, 0.375, 0.75, 0.3021, 0.75, 0.125, 0.7125, 0.1965, 0.7162, 0.1963, 0.75, 0.125, 0.75, 0.625, 0.6872, 0.6957, 0.688, 0.6965, 0.75, 0.625, 0.75, 0.375, 0.5, 0.4463, 0.5, 0.4465, 0.5338, 0.375, 0.5375, 0.8037, 0.5, 0.875, 0.5, 0.875, 0.5605, 0.8039, 0.561, 0.375, 0.75, 0.4463, 0.75, 0.4454, 0.8119, 0.375, 0.8127, 0.5531, 0.5, 0.625, 0.5, 0.625, 0.5006, 0.5531, 0.5181, 0.875, 0.6895, 0.8039, 0.689, 0.8039, 0.561, 0.875, 0.5605, 0.5531, 0.5181, 0.625, 0.5006, 0.625, 0.6077, 0.5532, 0.6102, 0.375, 0.5375, 0.4465, 0.5338, 0.4465, 0.6123, 0.375, 0.6129, 0.3027, 0.5182, 0.375, 0.5006, 0.375, 0.6077, 0.3026, 0.6102, 0.6174, 0.1891, 0.6244, 0.25, 0.5173, 0.25, 0.5163, 0.1889, 0.5825, 0.4376, 0.5875, 0.5, 0.5121, 0.5, 0.5114, 0.4377, 0.6244, 0.0, 0.6174, 0.06092, 0.5163, 0.06114, 0.5173, 0.0, 0.1965, 0.7162, 0.125, 0.7125, 0.125, 0.6371, 0.1965, 0.6377, 0.1965, 0.6377, 0.125, 0.6371, 0.125, 0.6129, 0.1965, 0.6123, 0.4465, 0.7162, 0.375, 0.7125, 0.375, 0.6371, 0.4465, 0.6377, 0.4465, 0.6377, 0.375, 0.6371, 0.375, 0.6129, 0.4465, 0.6123, 0.5121, 0.25, 0.5114, 0.3123, 0.4886, 0.3123, 0.4879, 0.25, 0.4175, 0.3125, 0.4125, 0.25, 0.4879, 0.25, 0.4886, 0.3123, 0.5173, 0.0, 0.5163, 0.06114, 0.4837, 0.06118, 0.4827, 0.0, 0.3826, 0.06104, 0.3756, 0.0, 0.4827, 0.0, 0.4837, 0.06118, 0.625, 0.6423, 0.5533, 0.6398, 0.5532, 0.6102, 0.625, 0.6077, 0.625, 0.9393, 0.5527, 0.939, 0.5527, 0.811, 0.625, 0.8107, 0.8039, 0.561, 0.8039, 0.689, 0.6957, 0.688, 0.6957, 0.562, 0.6957, 0.688, 0.625, 0.6872, 0.625, 0.5628, 0.6957, 0.562, 0.4454, 0.9381, 0.375, 0.9373, 0.375, 0.8127, 0.4454, 0.8119, 0.6174, 0.1891, 0.5163, 0.1889, 0.5163, 0.06114, 0.6174, 0.06092, 0.4837, 0.1888, 0.3826, 0.189, 0.3826, 0.06104, 0.4837, 0.06118, 0.4886, 0.3123, 0.4886, 0.4377, 0.4886, 0.4377, 0.4886, 0.3123, 0.4175, 0.4375, 0.4175, 0.3125, 0.4175, 0.3125, 0.4175, 0.4375, 0.4886, 0.3123, 0.5114, 0.3123, 0.5114, 0.4377, 0.4886, 0.4377, 0.375, 0.3128, 0.4175, 0.3125, 0.4175, 0.4375, 0.375, 0.4372, 0.5825, 0.3124, 0.625, 0.3127, 0.625, 0.4373, 0.5825, 0.4376, 0.4837, 0.06118, 0.5163, 0.06114, 0.5163, 0.1889, 0.4837, 0.1888, 0.375, 0.06071, 0.3826, 0.06104, 0.3826, 0.189, 0.375, 0.1893, 0.6174, 0.06092, 0.625, 0.06051, 0.625, 0.1895, 0.6174, 0.1891, 0.5875, 0.25, 0.625, 0.25, 0.625, 0.3127, 0.5825, 0.3124, 0.5114, 0.4377, 0.5114, 0.3123, 0.5114, 0.3123, 0.5114, 0.4377, 0.5825, 0.3124, 0.5825, 0.4376, 0.5825, 0.4376, 0.5825, 0.3124, 0.4175, 0.3125, 0.4886, 0.3123, 0.4886, 0.3123, 0.4175, 0.3125, 0.4886, 0.4377, 0.4175, 0.4375, 0.4175, 0.4375, 0.4886, 0.4377, 0.5114, 0.3123, 0.5825, 0.3124, 0.5825, 0.3124, 0.5114, 0.3123, 0.5825, 0.4376, 0.5114, 0.4377, 0.5114, 0.4377, 0.5825, 0.4376, 0.4806, 0.3449, 0.4255, 0.345, 0.4175, 0.3125, 0.4886, 0.3123, 0.4806, 0.4051, 0.4806, 0.3449, 0.4886, 0.3123, 0.4886, 0.4377, 0.5194, 0.4051, 0.5745, 0.405, 0.5825, 0.4376, 0.5114, 0.4377, 0.5745, 0.345, 0.5194, 0.3449, 0.5114, 0.3123, 0.5825, 0.3124, 0.4255, 0.345, 0.4255, 0.405, 0.4175, 0.4375, 0.4175, 0.3125, 0.5745, 0.405, 0.5745, 0.345, 0.5825, 0.3124, 0.5825, 0.4376, 0.5194, 0.3449, 0.5194, 0.4051, 0.5114, 0.4377, 0.5114, 0.3123, 0.4255, 0.405, 0.4806, 0.4051, 0.4886, 0.4377, 0.4175, 0.4375, 0.5745, 0.405, 0.5194, 0.4051, 0.5194, 0.3449, 0.5745, 0.345, 0.4255, 0.345, 0.4806, 0.3449, 0.4806, 0.4051, 0.4255, 0.405, 0.5533, 0.6398, 0.5535, 0.732, 0.4465, 0.7162, 0.4465, 0.6377, 0.5531, 0.5181, 0.5532, 0.6102, 0.4465, 0.6123, 0.4465, 0.5338, 0.3024, 0.6398, 0.3023, 0.7317, 0.1965, 0.7162, 0.1965, 0.6377, 0.3027, 0.5182, 0.3026, 0.6102, 0.1965, 0.6123, 0.1965, 0.5338, 0.5532, 0.6102, 0.5533, 0.6398, 0.4465, 0.6377, 0.4465, 0.6123, 0.5535, 0.732, 0.5537, 0.75, 0.4464, 0.75, 0.4465, 0.7162, 0.5531, 0.5, 0.5531, 0.5181, 0.4465, 0.5338, 0.4463, 0.5, 0.3026, 0.6102, 0.3024, 0.6398, 0.1965, 0.6377, 0.1965, 0.6123, 0.3023, 0.7317, 0.3021, 0.75, 0.1963, 0.75, 0.1965, 0.7162, 0.3028, 0.5, 0.3027, 0.5182, 0.1965, 0.5338, 0.1965, 0.5, 0.8039, 0.689, 0.6957, 0.688, 0.6957, 0.688, 0.8039, 0.689, 0.5527, 0.811, 0.5527, 0.939, 0.4454, 0.9381, 0.4454, 0.8119, 0.5521, 0.75, 0.5527, 0.811, 0.4454, 0.8119, 0.4463, 0.75, 0.5527, 0.939, 0.5531, 1.0, 0.4463, 1.0, 0.4454, 0.9381, 0.8037, 0.5, 0.8039, 0.561, 0.6957, 0.562, 0.6964, 0.5, 0.8039, 0.689, 0.8028, 0.75, 0.6965, 0.75, 0.6957, 0.688, 0.375, 0.9373, 0.4454, 0.9381, 0.4463, 1.0, 0.375, 1.0, 0.6957, 0.562, 0.8039, 0.561, 0.8039, 0.561, 0.6957, 0.562, 0.6957, 0.688, 0.6957, 0.562, 0.6957, 0.562, 0.6957, 0.688, 0.8039, 0.561, 0.8039, 0.689, 0.8039, 0.689, 0.8039, 0.561, 0.25, 0.25, 0.25, 0.25, 0.25, 0.25, 0.25, 0.25, 0.25, 0.25, 0.25, 0.25, 0.25, 0.25, 0.25, 0.25, 0.25, 0.25, 0.25, 0.25, 0.25, 0.25, 0.25, 0.25, 0.25, 0.25, 0.25, 0.25, 0.25, 0.25, 0.4456, 0.3136, 0.3709, 0.08357, 0.3911, 0.05584, 0.4783, 0.3242, 0.75, 0.49, 0.9783, 0.3242, 0.8911, 0.05584, 0.6089, 0.05584, 0.5217, 0.3242, 0.1291, 0.08357, 0.05435, 0.3136, 0.02175, 0.3242, 0.1089, 0.05584, 0.3709, 0.08357, 0.1291, 0.08357, 0.1089, 0.05584, 0.3911, 0.05584, 0.25, 0.4557, 0.4456, 0.3136, 0.4783, 0.3242, 0.25, 0.49, 0.05435, 0.3136, 0.25, 0.4557, 0.25, 0.49, 0.02175, 0.3242, 0.25, 0.25, 0.25, 0.25, 0.25, 0.2843, 0.2174, 0.2606, 0.2174, 0.2606, 0.25, 0.2843, 0.25, 0.3186, 0.1848, 0.2712, 0.1848, 0.2712, 0.25, 0.3186, 0.25, 0.3529, 0.1522, 0.2818, 0.1522, 0.2818, 0.25, 0.3529, 0.25, 0.3871, 0.1196, 0.2924, 0.1196, 0.2924, 0.25, 0.3871, 0.25, 0.4214, 0.08696, 0.303, 0.08696, 0.303, 0.25, 0.4214, 0.25, 0.4557, 0.05435, 0.3136, 0.25, 0.25, 0.25, 0.25, 0.2826, 0.2606, 0.25, 0.2843, 0.25, 0.2843, 0.2826, 0.2606, 0.3152, 0.2712, 0.25, 0.3186, 0.25, 0.3186, 0.3152, 0.2712, 0.3478, 0.2818, 0.25, 0.3529, 0.25, 0.3529, 0.3478, 0.2818, 0.3804, 0.2924, 0.25, 0.3871, 0.25, 0.3871, 0.3804, 0.2924, 0.413, 0.303, 0.25, 0.4214, 0.25, 0.4214, 0.413, 0.303, 0.4456, 0.3136, 0.25, 0.4557, 0.25, 0.25, 0.25, 0.25, 0.2298, 0.2223, 0.2702, 0.2223, 0.2702, 0.2223, 0.2298, 0.2223, 0.2097, 0.1945, 0.2903, 0.1945, 0.2903, 0.1945, 0.2097, 0.1945, 0.1895, 0.1668, 0.3105, 0.1668, 0.3105, 0.1668, 0.1895, 0.1668, 0.1694, 0.139, 0.3306, 0.139, 0.3306, 0.139, 0.1694, 0.139, 0.1492, 0.1113, 0.3508, 0.1113, 0.3508, 0.1113, 0.1492, 0.1113, 0.1291, 0.08357, 0.3709, 0.08357, 0.25, 0.25, 0.25, 0.25, 0.2174, 0.2606, 0.2298, 0.2223, 0.2298, 0.2223, 0.2174, 0.2606, 0.1848, 0.2712, 0.2097, 0.1945, 0.2097, 0.1945, 0.1848, 0.2712, 0.1522, 0.2818, 0.1895, 0.1668, 0.1895, 0.1668, 0.1522, 0.2818, 0.1196, 0.2924, 0.1694, 0.139, 0.1694, 0.139, 0.1196, 0.2924, 0.08696, 0.303, 0.1492, 0.1113, 0.1492, 0.1113, 0.08696, 0.303, 0.05435, 0.3136, 0.1291, 0.08357, 0.25, 0.25, 0.25, 0.25, 0.2702, 0.2223, 0.2826, 0.2606, 0.2826, 0.2606, 0.2702, 0.2223, 0.2903, 0.1945, 0.3152, 0.2712, 0.3152, 0.2712, 0.2903, 0.1945, 0.3105, 0.1668, 0.3478, 0.2818, 0.3478, 0.2818, 0.3105, 0.1668, 0.3306, 0.139, 0.3804, 0.2924, 0.3804, 0.2924, 0.3306, 0.139, 0.3508, 0.1113, 0.413, 0.303, 0.413, 0.303, 0.3508, 0.1113, 0.3709, 0.08357, 0.4456, 0.3136, 0.25, 0.25, 0.25, 0.25, 0.25, 0.25, 0.25, 0.25, 0.25, 0.25, 0.25, 0.25, 0.25, 0.25, 0.25, 0.25, 0.25, 0.25, 0.25, 0.25, 0.25, 0.25, 0.25, 0.25, 0.25, 0.25, 0.25, 0.25, 0.25, 0.25, 0.4456, 0.3136, 0.3709, 0.08357, 0.3911, 0.05584, 0.4783, 0.3242, 0.75, 0.49, 0.9783, 0.3242, 0.8911, 0.05584, 0.6089, 0.05584, 0.5217, 0.3242, 0.1291, 0.08357, 0.05435, 0.3136, 0.02175, 0.3242, 0.1089, 0.05584, 0.3709, 0.08357, 0.1291, 0.08357, 0.1089, 0.05584, 0.3911, 0.05584, 0.25, 0.4557, 0.4456, 0.3136, 0.4783, 0.3242, 0.25, 0.49, 0.05435, 0.3136, 0.25, 0.4557, 0.25, 0.49, 0.02175, 0.3242, 0.25, 0.25, 0.25, 0.25, 0.25, 0.2843, 0.2174, 0.2606, 0.2174, 0.2606, 0.25, 0.2843, 0.25, 0.3186, 0.1848, 0.2712, 0.1848, 0.2712, 0.25, 0.3186, 0.25, 0.3529, 0.1522, 0.2818, 0.1522, 0.2818, 0.25, 0.3529, 0.25, 0.3871, 0.1196, 0.2924, 0.1196, 0.2924, 0.25, 0.3871, 0.25, 0.4214, 0.08696, 0.303, 0.08696, 0.303, 0.25, 0.4214, 0.25, 0.4557, 0.05435, 0.3136, 0.25, 0.25, 0.25, 0.25, 0.2826, 0.2606, 0.25, 0.2843, 0.25, 0.2843, 0.2826, 0.2606, 0.3152, 0.2712, 0.25, 0.3186, 0.25, 0.3186, 0.3152, 0.2712, 0.3478, 0.2818, 0.25, 0.3529, 0.25, 0.3529, 0.3478, 0.2818, 0.3804, 0.2924, 0.25, 0.3871, 0.25, 0.3871, 0.3804, 0.2924, 0.413, 0.303, 0.25, 0.4214, 0.25, 0.4214, 0.413, 0.303, 0.4456, 0.3136, 0.25, 0.4557, 0.25, 0.25, 0.25, 0.25, 0.2298, 0.2223, 0.2702, 0.2223, 0.2702, 0.2223, 0.2298, 0.2223, 0.2097, 0.1945, 0.2903, 0.1945, 0.2903, 0.1945, 0.2097, 0.1945, 0.1895, 0.1668, 0.3105, 0.1668, 0.3105, 0.1668, 0.1895, 0.1668, 0.1694, 0.139, 0.3306, 0.139, 0.3306, 0.139, 0.1694, 0.139, 0.1492, 0.1113, 0.3508, 0.1113, 0.3508, 0.1113, 0.1492, 0.1113, 0.1291, 0.08357, 0.3709, 0.08357, 0.25, 0.25, 0.25, 0.25, 0.2174, 0.2606, 0.2298, 0.2223, 0.2298, 0.2223, 0.2174, 0.2606, 0.1848, 0.2712, 0.2097, 0.1945, 0.2097, 0.1945, 0.1848, 0.2712, 0.1522, 0.2818, 0.1895, 0.1668, 0.1895, 0.1668, 0.1522, 0.2818, 0.1196, 0.2924, 0.1694, 0.139, 0.1694, 0.139, 0.1196, 0.2924, 0.08696, 0.303, 0.1492, 0.1113, 0.1492, 0.1113, 0.08696, 0.303, 0.05435, 0.3136, 0.1291, 0.08357, 0.25, 0.25, 0.25, 0.25, 0.2702, 0.2223, 0.2826, 0.2606, 0.2826, 0.2606, 0.2702, 0.2223, 0.2903, 0.1945, 0.3152, 0.2712, 0.3152, 0.2712, 0.2903, 0.1945, 0.3105, 0.1668, 0.3478, 0.2818, 0.3478, 0.2818, 0.3105, 0.1668, 0.3306, 0.139, 0.3804, 0.2924, 0.3804, 0.2924, 0.3306, 0.139, 0.3508, 0.1113, 0.413, 0.303, 0.413, 0.303, 0.3508, 0.1113, 0.3709, 0.08357, 0.4456, 0.3136, 0.25, 0.25, 0.25, 0.25, 0.25, 0.25, 0.25, 0.25, 0.25, 0.25, 0.25, 0.25, 0.25, 0.25, 0.25, 0.25, 0.25, 0.25, 0.25, 0.25, 0.25, 0.25, 0.25, 0.25, 0.25, 0.25, 0.25, 0.25, 0.25, 0.25, 0.4456, 0.3136, 0.3709, 0.08357, 0.3911, 0.05584, 0.4783, 0.3242, 0.75, 0.49, 0.9783, 0.3242, 0.8911, 0.05584, 0.6089, 0.05584, 0.5217, 0.3242, 0.1291, 0.08357, 0.05435, 0.3136, 0.02175, 0.3242, 0.1089, 0.05584, 0.3709, 0.08357, 0.1291, 0.08357, 0.1089, 0.05584, 0.3911, 0.05584, 0.25, 0.4557, 0.4456, 0.3136, 0.4783, 0.3242, 0.25, 0.49, 0.05435, 0.3136, 0.25, 0.4557, 0.25, 0.49, 0.02175, 0.3242, 0.25, 0.25, 0.25, 0.25, 0.25, 0.2843, 0.2174, 0.2606, 0.2174, 0.2606, 0.25, 0.2843, 0.25, 0.3186, 0.1848, 0.2712, 0.1848, 0.2712, 0.25, 0.3186, 0.25, 0.3529, 0.1522, 0.2818, 0.1522, 0.2818, 0.25, 0.3529, 0.25, 0.3871, 0.1196, 0.2924, 0.1196, 0.2924, 0.25, 0.3871, 0.25, 0.4214, 0.08696, 0.303, 0.08696, 0.303, 0.25, 0.4214, 0.25, 0.4557, 0.05435, 0.3136, 0.25, 0.25, 0.25, 0.25, 0.2826, 0.2606, 0.25, 0.2843, 0.25, 0.2843, 0.2826, 0.2606, 0.3152, 0.2712, 0.25, 0.3186, 0.25, 0.3186, 0.3152, 0.2712, 0.3478, 0.2818, 0.25, 0.3529, 0.25, 0.3529, 0.3478, 0.2818, 0.3804, 0.2924, 0.25, 0.3871, 0.25, 0.3871, 0.3804, 0.2924, 0.413, 0.303, 0.25, 0.4214, 0.25, 0.4214, 0.413, 0.303, 0.4456, 0.3136, 0.25, 0.4557, 0.25, 0.25, 0.25, 0.25, 0.2298, 0.2223, 0.2702, 0.2223, 0.2702, 0.2223, 0.2298, 0.2223, 0.2097, 0.1945, 0.2903, 0.1945, 0.2903, 0.1945, 0.2097, 0.1945, 0.1895, 0.1668, 0.3105, 0.1668, 0.3105, 0.1668, 0.1895, 0.1668, 0.1694, 0.139, 0.3306, 0.139, 0.3306, 0.139, 0.1694, 0.139, 0.1492, 0.1113, 0.3508, 0.1113, 0.3508, 0.1113, 0.1492, 0.1113, 0.1291, 0.08357, 0.3709, 0.08357, 0.25, 0.25, 0.25, 0.25, 0.2174, 0.2606, 0.2298, 0.2223, 0.2298, 0.2223, 0.2174, 0.2606, 0.1848, 0.2712, 0.2097, 0.1945, 0.2097, 0.1945, 0.1848, 0.2712, 0.1522, 0.2818, 0.1895, 0.1668, 0.1895, 0.1668, 0.1522, 0.2818, 0.1196, 0.2924, 0.1694, 0.139, 0.1694, 0.139, 0.1196, 0.2924, 0.08696, 0.303, 0.1492, 0.1113, 0.1492, 0.1113, 0.08696, 0.303, 0.05435, 0.3136, 0.1291, 0.08357, 0.25, 0.25, 0.25, 0.25, 0.2702, 0.2223, 0.2826, 0.2606, 0.2826, 0.2606, 0.2702, 0.2223, 0.2903, 0.1945, 0.3152, 0.2712, 0.3152, 0.2712, 0.2903, 0.1945, 0.3105, 0.1668, 0.3478, 0.2818, 0.3478, 0.2818, 0.3105, 0.1668, 0.3306, 0.139, 0.3804, 0.2924, 0.3804, 0.2924, 0.3306, 0.139, 0.3508, 0.1113, 0.413, 0.303, 0.413, 0.303, 0.3508, 0.1113, 0.3709, 0.08357, 0.4456, 0.3136, 0.375, 0.0, 0.5, 0.0, 0.5, 0.125, 0.375, 0.125, 0.375, 0.25, 0.5, 0.25, 0.5, 0.375, 0.375, 0.375, 0.125, 0.5, 0.375, 0.5, 0.375, 0.625, 0.125, 0.625, 0.375, 0.5, 0.625, 0.5, 0.625, 0.625, 0.375, 0.625, 0.375, 0.375, 0.5, 0.375, 0.5, 0.5, 0.375, 0.5, 0.375, 0.125, 0.5, 0.125, 0.5, 0.25, 0.375, 0.25])
me_cube_001.use_remesh_preserve_volume = False
me_cube_001.use_remesh_preserve_attributes = False
me_cube_001.use_mirror_vertex_groups = False
me_cube_001.update()
arm_armature = bpy.data.armatures.new('Armature')  # bones are not reproduced

# ---- objects
ob_empty = bpy.data.objects.new('Empty', None)
ob_cube = bpy.data.objects.new('Cube', me_cube_001)
ob_armature = bpy.data.objects.new('Armature', arm_armature)

# ---- transforms, parenting, visibility, modifiers, constraints
ob_empty.location = (0.0, 0.0, 0.0)
ob_empty.rotation_euler = (1.571, 1.571, 0.0)
ob_empty.empty_display_type = 'IMAGE'
ob_empty.empty_display_size = 5.0
ob_empty.empty_image_depth = 'BACK'
ob_empty.empty_image_side = 'FRONT'
ob_empty.lineart.crease_threshold = 0.0
ob_cube.parent = ob_armature
ob_cube.matrix_parent_inverse = Matrix(((1.0, -0.0, -0.0, -0.0), (-0.0, 1.0, 0.0, 0.8611), (-0.0, -0.0, 1.0, 0.898), (-0.0, 0.0, -0.0, 1.0)))
ob_cube.location = (0.0, -0.9979, 0.5832)
ob_cube.lineart.crease_threshold = 0.0
_vg = ob_cube.vertex_groups.new(name='Body')
_vg.add([18, 19, 20, 21, 22, 23, 24, 25, 26, 27, 28, 29, 30, 31, 32, 33, 34, 35, 36, 37, 38, 39, 40, 41, 42, 43, 44, 45, 46, 47, 48, 49, 50, 51, 52, 53, 54, 55, 56, 57, 58, 59, 60, 61, 62, 63, 64, 65, 66, 67, 68, 69, 70, 71, 72, 73, 74, 75, 76, 77, 78, 79, 80, 81, 82, 83, 84, 85, 86, 87, 88, 89, 90, 91, 92, 93, 94, 95, 96, 97, 98, 99, 100, 101, 102, 103, 104, 105, 106, 107, 108, 109, 110, 111, 112, 113, 114, 115, 116, 117, 118, 119, 120, 121, 122, 123, 124, 125, 126], 1.0, 'REPLACE')
_vg = ob_cube.vertex_groups.new(name='Upper Leg R')
_vg.add([127, 128, 129, 130, 131, 132, 133, 134, 135, 136, 137, 138, 139, 140, 141, 142, 143, 144, 145, 146, 147, 148, 149, 150, 151, 152, 153, 154, 155, 156], 1.0, 'REPLACE')
_vg = ob_cube.vertex_groups.new(name='Upper Leg L')
_vg.add([333, 334, 335, 336, 337, 338, 339, 340, 341, 342, 343, 344, 345, 346, 347, 348, 349, 350, 351, 352, 353, 354, 355, 356, 357, 358, 359, 360, 361, 362], 1.0, 'REPLACE')
_vg = ob_cube.vertex_groups.new(name='Lower Leg R')
_vg.add([157, 158, 159, 160, 161, 162, 163, 164, 165, 166, 167, 168, 169, 170, 171, 172, 173, 174, 175, 176, 177, 178, 179, 180, 181, 182, 183, 184, 185, 186, 187, 188, 189, 190, 191, 192, 193, 194, 195, 196, 197, 198, 199, 200, 201, 202, 203, 204, 205, 206, 207, 208, 209, 210, 211, 212], 1.0, 'REPLACE')
_vg = ob_cube.vertex_groups.new(name='Lower Leg L')
_vg.add([363, 364, 365, 366, 367, 368, 369, 370, 371, 372, 373, 374, 375, 376, 377, 378, 379, 380, 381, 382, 383, 384, 385, 386, 387, 388, 389, 390, 391, 392, 393, 394, 395, 396, 397, 398, 399, 400, 401, 402, 403, 404, 405, 406, 407, 408, 409, 410, 411, 412, 413, 414, 415, 416, 417, 418], 1.0, 'REPLACE')
_vg = ob_cube.vertex_groups.new(name='Upper Arm R')
_vg.add([213, 214, 215, 216, 217, 218, 219, 220, 221, 222, 223, 224, 225, 226, 227, 228, 229, 230, 231, 232, 233, 234, 235, 236, 237, 238, 239, 240, 241, 242, 243, 244, 245, 246, 247, 248, 249, 250, 251, 252, 253, 254, 255, 256, 257, 258, 259, 260, 261, 262, 263, 264, 265, 266, 267, 268, 269, 270, 271, 272], 1.0, 'REPLACE')
_vg = ob_cube.vertex_groups.new(name='Lower Arm R')
_vg.add([273, 274, 275, 276, 277, 278, 279, 280, 281, 282, 283, 284, 285, 286, 287, 288, 289, 290, 291, 292, 293, 294, 295, 296, 297, 298, 299, 300, 301, 302], 1.0, 'REPLACE')
_vg = ob_cube.vertex_groups.new(name='Upper Arm L')
_vg.add([419, 420, 421, 422, 423, 424, 425, 426, 427, 428, 429, 430, 431, 432, 433, 434, 435, 436, 437, 438, 439, 440, 441, 442, 443, 444, 445, 446, 447, 448], 1.0, 'REPLACE')
_vg = ob_cube.vertex_groups.new(name='Lower Arm L')
_vg.add([449, 450, 451, 452, 453, 454, 455, 456, 457, 458, 459, 460, 461, 462, 463, 464, 465, 466, 467, 468, 469, 470, 471, 472, 473, 474, 475, 476, 477, 478], 1.0, 'REPLACE')
_vg = ob_cube.vertex_groups.new(name='Head')
_vg.add([0, 1, 2, 3, 4, 5, 6, 7, 8, 9, 10, 11, 12, 13, 14, 15, 16, 17], 1.0, 'REPLACE')
_vg = ob_cube.vertex_groups.new(name='Rock Hand')
_vg.add([303, 304, 305, 306, 307, 308, 309, 310, 311, 312, 313, 314, 315, 316, 317, 318, 319, 320, 321, 322, 323, 324, 325, 326, 327, 328, 329, 330, 331, 332], 1.0, 'REPLACE')
_vg = ob_cube.vertex_groups.new(name='Claw Hand')
_vg.add([479, 480, 481, 482, 483, 484, 485, 486, 487, 488, 489, 490, 491, 492, 493, 494, 495, 496, 497, 498, 499, 500, 501, 502, 503, 504, 505, 506, 507, 508, 509, 510, 511, 512, 513, 514, 515, 516, 517, 518, 519, 520, 521, 522, 523, 524, 525, 526, 527, 528, 529, 530, 531, 532, 533, 534, 535, 536, 537, 538, 539, 540, 541, 542, 543, 544, 545, 546, 547, 548, 549, 550, 551, 552, 553, 554, 555, 556, 557, 558, 559, 560, 561, 562, 563, 564, 565, 566, 567, 568, 569, 570, 571, 572, 573, 574, 575, 576, 577, 578, 579, 580, 581, 582, 583, 584, 585, 586, 587, 588, 589, 590, 591, 592, 593, 594, 595, 596, 597, 598, 599, 600, 601, 602, 603, 604, 605, 606, 607, 608, 609, 610, 611, 612, 613, 614, 615, 616, 617, 618, 619, 620, 621, 622, 623, 624, 625, 626, 627, 628, 629, 630, 631, 632, 633, 634, 635, 636, 637, 638, 639, 640, 641, 642, 643, 644, 645, 646, 647, 648, 649, 650, 651, 652, 653, 654, 655, 656, 657, 658, 659, 660, 661, 662, 663, 664, 665, 666, 667, 668, 669, 670, 671, 672, 673, 674, 675, 676, 677, 678, 679, 680, 681, 682, 683, 684, 685, 686, 687, 688, 689, 690, 691, 692, 693, 694, 695, 696, 697, 698, 699, 700, 701, 702, 703, 704, 705, 706, 707, 708, 709, 710, 711, 712, 713, 714, 715, 716, 717, 718, 719], 1.0, 'REPLACE')
_m = ob_cube.modifiers.new('Armature', 'ARMATURE')
_m.object = ob_armature
ob_armature.location = (0.0, -0.8611, -0.898)
ob_armature.lineart.crease_threshold = 0.0

# ---- collection membership
col_collection.objects.link(ob_empty)
col_collection.objects.link(ob_cube)
col_collection.objects.link(ob_armature)

# ---- scene / render settings (as saved in the file)
scene.frame_start = 1; scene.frame_end = 250; scene.frame_set(0)
scene.render.engine = 'BLENDER_EEVEE_NEXT'
scene.render.film_transparent = True
scene.cycles.use_denoising = False
scene.cycles.samples = 128
scene.cycles.sampling_pattern = 'TABULATED_SOBOL'
scene.cycles.use_adaptive_sampling = False
scene.cycles.use_light_tree = False
scene.cycles.caustics_reflective = False
scene.cycles.caustics_refractive = False
scene.cycles.max_bounces = 4
scene.view_settings.view_transform = 'Filmic'
bpy.context.view_layer.update()

# ---- added for rendering (the .blend has no active camera and no usable light): camera, sun
cam_auto = bpy.data.cameras.new('AutoCamera')
cam_auto.lens = 50.0
cam_auto.sensor_width = 36.0
cam_auto.clip_end = 1000.0
ob_auto_camera = bpy.data.objects.new('AutoCamera', cam_auto)
scene.collection.objects.link(ob_auto_camera)
ob_auto_camera.location = (3.85574, -5.60072, 2.65563)
ob_auto_camera.rotation_euler = (1.09748, -7.21219e-08, 0.694738)
scene.camera = ob_auto_camera
light_auto_sun = bpy.data.lights.new('AutoSun', 'SUN')
light_auto_sun.energy = 3.0
light_auto_sun.angle = 0.0523599
ob_auto_sun = bpy.data.objects.new('AutoSun', light_auto_sun)
scene.collection.objects.link(ob_auto_sun)
ob_auto_sun.rotation_euler = (0.872665, 0.174533, 0.523599)
bpy.context.view_layer.update()
